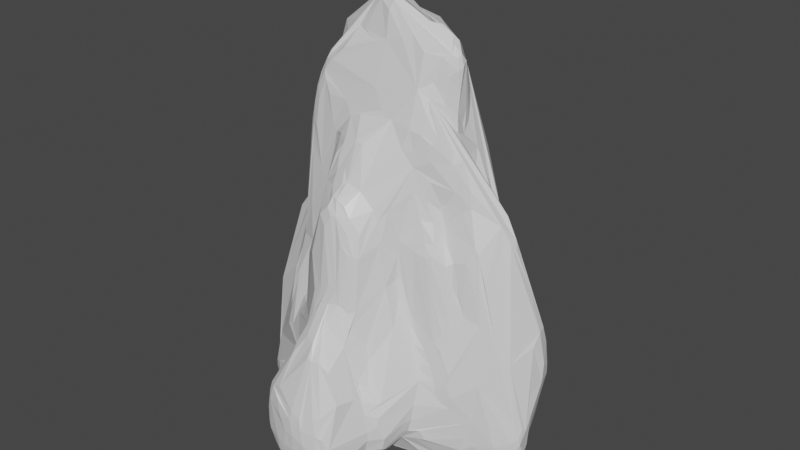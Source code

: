 # Source: Tall_rock_4.blend  (saved by Blender 2.80.75; exported with 4.5.12 LTS)
import bpy
from mathutils import Matrix  # noqa: F401  (used for matrix-valued properties, if any)

bpy.ops.wm.read_factory_settings(use_empty=True)
scene = bpy.context.scene
scene.name = 'Scene'

# ---- collections
col_collection = bpy.data.collections.new('Collection'); scene.collection.children.link(col_collection)

# ---- materials (node trees are filled in below, after node groups)
mat_material = bpy.data.materials.new('Material')
mat_material.alpha_threshold = 0.0
mat_material.use_transparent_shadow = False
mat_material.line_color = (0.0, 0.0, 0.0, 1.0)

# ---- material node trees
mat_material.use_nodes = True; mat_material.node_tree.nodes.clear()
_N = mat_material.node_tree.nodes; _L = mat_material.node_tree.links
n0 = _N.new('ShaderNodeOutputMaterial'); n0.name = 'Material Output'; n0.location = (300, 300)
n1 = _N.new('ShaderNodeBsdfPrincipled'); n1.name = 'Principled BSDF'; n1.location = (10, 300)
n1.distribution = 'GGX'
n1.subsurface_method = 'BURLEY'
n1.inputs[2].default_value = 0.4
n1.inputs[3].default_value = 1.45
n1.inputs[27].default_value = (0.0, 0.0, 0.0, 1.0)
n1.inputs[28].default_value = 1.0
_L.new(n1.outputs[0], n0.inputs[0])
n0.is_active_output = True

# ---- world
world_world = bpy.data.worlds.new('World'); scene.world = world_world
world_world.use_nodes = True; world_world.node_tree.nodes.clear()
_N = world_world.node_tree.nodes; _L = world_world.node_tree.links
n0 = _N.new('ShaderNodeOutputWorld'); n0.name = 'World Output'; n0.location = (300, 300)
n1 = _N.new('ShaderNodeBackground'); n1.name = 'Background'; n1.location = (10, 300)
n1.inputs[0].default_value = (0.05088, 0.05088, 0.05088, 1.0)
_L.new(n1.outputs[0], n0.inputs[0])
n0.is_active_output = True
world_world.color = (0.05088, 0.05088, 0.05088)
world_world.use_sun_shadow = False
world_world.sun_shadow_jitter_overblur = 0.0

# ---- meshes
me_cube = bpy.data.meshes.new('Cube')
me_cube.from_pydata([(-0.3283, -2.42, -0.122), (-0.2477, -2.721, 0.02517), (-0.02998, -2.788, 0.01497), (-0.4591, -2.469, -0.002968), (-0.495, -2.422, 0.181), (0.1794, -2.683, 0.2395), (-0.3975, -2.61, 0.01984), (-0.5155, 2.423, 0.1693), (0.07213, 2.416, 0.6727), (0.4022, 2.019, 0.0284), (-0.06998, 2.793, 0.3429), (0.5076, 1.706, -0.1759), (0.4552, 1.857, 0.4871), (0.6702, 1.492, 0.3156), (-0.4478, 2.321, -0.03904), (0.6234, -0.925, 1.025), (0.2086, 1.085, 1.512), (0.318, 1.908, 0.7307), (0.4704, 1.503, 0.7561), (0.3123, 1.909, -0.1119), (0.4269, 2.052, 0.1924), (0.6316, 1.243, 0.4719), (0.1427, 2.68, 0.3302), (0.2126, 2.129, 0.8198), (-0.07869, 2.361, 0.7327), (0.0661, 1.943, 0.9994), (-0.8762, 1.164, 0.97), (0.02079, 2.708, 0.4953), (-0.2998, 1.958, 0.7397), (0.1353, 1.463, 1.505), (-0.4078, 1.727, 0.7939), (0.2399, 1.588, 1.247), (-0.2823, 1.402, 1.445), (0.08513, 1.779, 1.205), (0.2518, 1.883, 0.8804), (0.00408, 1.219, 1.7), (0.1143, 1.512, 1.477), (-0.9083, 0.4229, 1.976), (-0.8769, 0.9039, 1.019), (0.5579, -0.1608, 2.059), (0.2479, 0.02226, 2.124), (-0.0752, -0.2814, 2.171), (-0.3096, 0.1723, 2.19), (-0.5872, 0.9554, 1.707), (0.1013, 1.628, 1.348), (0.2503, 0.9321, 1.528), (-0.8529, -1.075, -0.2239), (-0.7603, -1.426, 0.06146), (-0.51, -2.266, 0.04796), (0.6782, -1.154, -0.1071), (-0.4669, -2.406, 0.2646), (-0.06967, -2.749, 0.1952), (-0.218, -2.33, 0.4989), (0.3071, -2.66, 0.01132), (-0.5507, -1.682, 0.2124), (-0.5033, -1.859, 0.2043), (-0.2376, -2.282, -0.1603), (-0.9459, 1.782, -0.05806), (0.4695, -1.998, 0.06219), (-0.6161, -1.527, -0.008336), (-0.8746, -1.332, 0.1144), (-0.2308, -2.598, -0.1404), (-0.1437, -1.678, 1.155), (-0.2381, -2.709, -0.04883), (0.3732, -2.113, 0.3142), (-0.2265, -1.605, 1.204), (-0.08235, -1.646, 1.215), (0.1226, -2.39, 0.5227), (-0.3037, -1.867, 0.5479), (-0.2369, -1.768, 0.7863), (-0.5584, -0.727, 1.325), (-0.3074, -0.7059, 1.625), (-0.2342, -1.184, 1.39), (-0.04058, 0.9023, -0.2753), (-0.1298, -1.867, 0.7358), (0.07748, -2.771, 0.1602), (0.6064, -0.7204, 1.196), (0.5329, -1.896, 0.1413), (0.1768, -2.535, -0.1737), (0.4278, -1.99, -0.01718), (0.01336, -2.7, -0.1484), (0.329, -1.955, -0.1133), (-0.697, -0.9947, 0.5662), (-0.527, -1.778, 0.0413), (0.1921, -1.951, 0.5684), (0.0002519, -2.413, 0.5268), (0.06707, -1.818, 0.766), (0.3969, -0.9123, 1.262), (0.3425, -1.262, 0.8517), (0.8417, -0.7544, 0.8703), (0.3693, -1.006, 1.086), (0.4438, -1.308, 0.6315), (0.5181, -0.9968, 0.6675), (0.9541, -1.043, 0.2236), (1.312, -0.58, -0.1714), (0.06892, -1.268, 1.338), (0.5548, -0.03829, 2.069), (-0.1128, -1.325, 1.345), (0.4048, 0.2903, 2.017), (0.4997, 1.868, -0.05192), (-0.2955, 1.045, 1.743), (-1.005, 1.399, 0.7284), (-0.7652, 1.42, 1.032), (0.1311, 2.649, 0.4459), (-0.3237, 2.741, 0.2377), (-0.2521, 1.551, 1.317), (0.7464, -1.068, 0.4443), (-0.9127, 1.583, 0.7473), (-0.41, 2.45, -0.003151), (0.3296, -2.416, 0.3225), (-0.6111, -1.293, 0.5535), (1.085, 0.5235, -0.0007336), (0.5655, -0.2335, 2.017), (0.6395, 1.004, -0.1597), (0.9647, -0.1454, 1.367), (0.5635, -0.2954, 1.909), (0.8706, 0.666, -0.1388), (1.163, 0.8625, 0.1853), (0.919, 0.3794, 0.9802), (0.8556, 0.8437, 0.7806), (0.8209, -0.698, 1.007), (0.9651, -0.7548, 0.7383), (1.469, -0.4884, 0.2619), (0.8702, 0.05462, 1.355), (1.325, 0.03858, 0.8852), (-1.5, 0.194, -0.2327), (1.496, -0.2362, 0.3099), (1.528, -0.5231, 0.05321), (1.412, -0.3062, -0.1301), (1.47, -0.5603, 0.1873), (1.42, 0.3277, 0.2204), (1.054, 0.9455, 0.3339), (1.149, -0.8534, -0.0005627), (1.457, -0.08761, 0.05585), (0.8784, 0.1849, 1.288), (-1.056, 0.6293, 1.662), (1.511, -0.3445, -0.03144), (1.119, -0.2301, 1.21), (1.235, -0.1117, 1.087), (0.9952, -0.5772, 1.111), (0.5238, -0.8358, 1.207), (0.5154, 1.913, 0.243), (-0.04897, -0.4041, 2.031), (-0.1687, 2.765, 0.1413), (0.4618, 1.579, -0.2415), (-0.41, -0.2501, 2.052), (0.2866, -0.1063, 2.136), (-1.552, -0.0722, -0.1867), (1.421, 0.3653, 0.4344), (-0.6195, 1.933, -0.1114), (0.655, 1.499, 0.005892), (0.7532, 1.296, 0.2881), (0.7539, 1.309, 0.07137), (1.096, 0.4735, 0.6603), (0.3877, 0.1199, 2.085), (1.499, -0.1641, 0.1983), (-0.5186, 1.619, 0.9175), (0.5564, -0.3281, 1.765), (-0.165, 1.246, 1.696), (-0.05979, 0.9833, 1.801), (0.2032, 1.009, -0.3206), (-0.1007, 1.374, 1.618), (0.7081, -0.07054, 1.503), (-0.7007, 1.173, 1.361), (-0.1099, 1.992, 0.9629), (-0.03077, 1.759, 1.272), (-0.673, 1.78, -0.1259), (-1.253, 0.4547, 0.8359), (-1.009, -1.046, 0.288), (-1.338, -0.6827, -0.1228), (-1.501, -0.1179, 0.4787), (0.8354, -1.011, 0.5393), (0.4507, -0.395, 1.878), (0.5194, 0.2551, 1.917), (0.864, 0.5508, -0.1174), (0.6877, -0.6328, 1.111), (0.8909, -0.4533, 1.288), (0.7421, -0.501, 1.36), (1.049, 0.7403, -0.07465), (-1.334, -0.6933, 0.0819), (0.221, -2.751, 0.05287), (-0.9748, 1.899, 0.06033), (-0.5931, 2.249, 0.1136), (0.5484, -1.805, -0.004188), (-0.8801, 1.437, 0.9085), (-0.006731, -2.016, 0.6707), (0.7292, -1.273, 0.06063), (0.8922, -0.5195, -0.2091), (-0.7578, 1.285, 1.11), (-1.12, 0.3655, 1.174), (-1.154, 0.3663, 1.038), (-0.4049, -1.49, -0.09886), (0.6549, -1.139, 0.4193), (-1.272, 1.362, 0.1599), (-1.158, 1.534, -0.04052), (-0.5616, -1.643, 0.0466), (-0.7244, 1.9, -0.06947), (-0.7207, 2.042, 0.1196), (-1.498, 1.008, 0.04291), (-1.449, 0.921, 0.3166), (-1.562, 0.1939, 0.5189), (-0.8039, -1.007, 0.5045), (-1.243, -0.8627, -0.1411), (-0.9794, -0.9136, -0.2638), (-0.6426, -1.373, -0.1052), (0.3819, -0.5536, -0.2579), (0.5172, -1.771, 0.2694), (0.8272, -1.108, 0.3103), (-1.175, 0.6873, 0.7651), (1.023, 0.5497, 0.776), (1.51, 0.08908, 0.4537), (1.147, 0.553, 0.5085), (-0.4479, -2.491, 0.2341), (-0.5563, 0.7088, 2.116), (-1.077, 0.06128, 1.192), (-1.413, -0.5944, -0.02328), (-1.597, -0.1399, 0.3251), (0.7632, 0.4001, 1.271), (0.8553, 0.5905, 1.009), (0.7687, 0.8978, 0.7299), (0.072, 2.199, 0.8629), (1.035, -0.9175, -0.04574), (-0.9433, 0.7343, 1.095), (-1.283, 1.322, -0.04807), (-0.6512, -1.524, 0.1966), (0.6867, -1.193, 0.3564), (-1.413, 0.0783, 0.7853), (0.4061, 0.4317, 1.945), (-0.7633, 0.1712, 1.93), (0.3343, 0.9585, 1.091), (0.6901, 1.448, 0.1639), (-0.2596, 0.9281, 1.873), (1.163, 0.6787, 0.1516), (-0.3899, 2.667, 0.1712), (1.073, 0.9938, 0.1471), (-0.595, -0.7519, 1.198), (-0.9907, -0.7111, 0.7182), (-1.657, 0.7437, 0.2209), (0.4942, -0.307, 2.003), (-0.2204, 2.194, 0.7325), (-0.7379, -0.8865, 0.6993), (0.6109, -0.1875, 1.998), (-0.8104, -0.6061, 1.514), (0.478, 1.933, 0.03233), (0.3568, -0.7461, 1.652), (1.078, 0.9176, -0.03577), (-0.9391, -0.6645, 0.8342), (0.6462, -0.2364, 1.63), (0.5359, -0.736, 1.314), (0.1916, -1.793, 0.6439), (-0.3526, 1.684, 1.013), (0.481, 1.062, 0.7593), (0.637, -1.482, 0.1225), (-0.6011, 0.799, 2.041), (-0.6777, -0.4902, 1.869), (-0.8886, -0.2954, 1.527), (0.3425, -0.5298, 1.838), (-1.076, 1.854, 0.1148), (0.7506, 1.181, -0.05034), (-0.4786, -0.7011, 1.517), (-0.7479, -0.579, 1.72), (0.1195, -0.3852, 2.053), (-0.7707, -0.8088, 0.8391), (0.3756, -0.03432, 2.13), (0.04202, 1.196, 1.694), (0.6437, -0.5605, 1.218), (0.6783, 0.1957, 1.517), (1.074, -0.6431, 0.923), (-0.9995, 0.5227, 1.857), (-0.6798, -0.945, 0.6312), (-1.602, 0.1904, -0.1649), (-0.2141, -0.3805, 2.017), (-0.744, -0.5151, 1.785), (-0.6435, -0.4364, 1.915), (-0.6721, -0.5719, 1.81), (-0.6516, 0.7929, 2.02), (0.659, -0.1616, 1.593), (0.5898, -0.6512, 1.588), (0.4841, 0.1862, 2.024), (-1.022, -0.7713, 0.6202), (-0.7988, -0.5123, 1.704), (0.6694, -0.5815, 1.158), (-1.04, -0.1114, 1.188), (0.9912, 0.5982, -0.05323), (1.123, -0.8362, -0.07191), (-0.7502, 1.195, 1.209), (-1.707, 0.1403, 0.03014), (0.5276, -0.6999, 1.617), (0.726, -0.5372, 1.217), (-1.092, 0.199, 1.119), (0.1741, 1.866, 0.985), (0.7632, -0.4515, 1.449), (0.6268, -0.5672, 1.274), (0.5734, 0.214, 1.8), (-0.4763, 0.8197, 2.047), (0.1981, -1.241, 1.252), (-0.01236, -1.048, 1.55), (0.555, -1.235, -0.06413), (1.342, -0.7487, -0.05757), (-0.9161, 0.8285, 1.633), (-0.1217, 0.7913, 2.007), (-0.2538, 0.2767, 2.207), (0.3559, -1.08, 0.8594), (-0.7973, -0.5837, 1.621), (-0.8194, -0.6169, 1.385), (1.164, -0.8037, 0.3714), (-0.6885, -0.8082, 0.9277), (-1.277, 1.36, 0.05564), (-0.6463, -0.6101, 1.771), (-1.046, 1.893, 0.207), (0.3247, 1.039, 0.9889), (-1.122, 0.1354, 1.044), (-0.7606, 0.9479, 1.553), (-0.5306, -0.6847, 1.55), (0.1338, -2.773, -0.01816), (0.2163, 2.578, 0.2732), (0.7105, -0.5018, 1.5), (-0.6968, 0.731, 2.047), (1.454, -0.2874, -0.09376), (0.851, -0.8568, 0.7342), (1.107, 0.9017, 0.333), (0.8257, -0.9485, 0.6266), (-0.9884, 1.859, 0.4008), (-0.2457, 0.3677, 2.195), (-0.5855, -0.649, 1.704), (-1.051, -1.247, -0.008282), (-0.9657, -0.9086, 0.5823), (-0.5057, -0.724, 1.408), (-0.9546, 0.7844, 0.9507), (0.5356, 1.886, 0.03974), (0.9544, 0.9209, -0.1233), (0.8778, -0.9385, -0.1374), (-0.231, -2.676, -0.09346), (-0.4759, -0.4993, 1.944), (1.004, -0.7219, -0.1833), (0.2438, 0.8425, 1.627), (0.8278, -0.4745, 1.327), (1.204, -0.1897, 1.12), (0.4601, -0.7237, 1.643), (-0.6747, 0.1113, 1.977), (0.2937, -1.096, 1.244), (-0.1434, -1.59, 1.255), (-0.3036, -1.07, 1.462), (-1.642, 0.69, 0.05811), (-0.856, -0.5448, 1.516), (0.6261, -0.2114, 1.94), (0.207, -1.704, 0.7355), (1.166, 0.63, 0.3535), (0.9332, 1.112, 0.1496), (0.04458, -2.421, 0.5182), (0.4241, 0.1898, 2.054), (-1.1, 0.6587, 0.9301), (-1.091, 0.4923, 1.623), (-0.7637, -1.391, -0.01658), (1.08, -0.6115, -0.1854), (0.4204, -0.7907, 1.47), (-0.9384, -1.313, 0.03763), (-1.219, -0.9625, -0.06279), (0.6277, -0.03259, 1.978), (0.6245, -0.2026, 1.712), (0.5072, -0.07845, 2.098), (1.401, 0.2394, 0.08562), (-0.4637, 0.7122, 2.117), (-0.6271, 0.7049, 2.098), (-0.1722, 0.3898, 2.183), (-0.8796, 0.5389, 1.988), (-0.8155, -0.06949, 1.746), (0.6675, -1.036, 0.5131), (-0.7514, -0.6489, 1.507), (-0.9174, -0.9082, 0.6228), (-0.8434, -0.8539, 0.7381), (1.201, -0.7781, -0.1167), (-1.072, -1.08, -0.1784), (-0.5934, -0.5469, 1.877), (-0.7175, -0.629, 1.655), (0.2299, 2.393, 0.5142), (0.6083, 0.6416, 1.464), (1.297, 0.2647, -0.01803), (-0.8184, -0.7058, 1.017), (0.2153, 1.309, 1.501), (0.6229, 1.18, 0.5214), (0.5731, 1.389, 0.5924), (0.9975, 0.9824, -0.05895), (1.028, -0.5833, -0.1857), (0.2712, 1.12, 1.278), (0.8419, 1.135, 0.007329), (-0.8868, 1.068, 0.9284), (0.244, 1.071, 1.408), (0.344, -0.3861, 2.014), (0.7775, -0.7792, 0.9864), (1.052, 0.8387, -0.08456), (0.7305, 0.7291, 0.9949), (-0.9737, 1.917, 0.2924), (0.3081, -0.8233, 1.558), (0.5935, -0.6119, 1.64), (-1.619, 0.7703, 0.2933), (-1.67, -0.09254, 0.1046), (-0.9381, -0.7491, 0.7575), (0.4403, -1.026, 0.725), (0.3309, -1.924, 0.3671), (0.5385, 1.855, -0.01839), (1.165, 0.78, 0.08637), (1.159, -0.1602, -0.1686), (1.084, -0.895, 0.04519), (-1.094, 0.8684, 0.6425), (-1.283, -0.8462, -0.1012), (0.3212, 1.134, 0.9305), (-1.135, -0.04257, 1.008), (0.2026, -0.3288, 2.087), (-0.7227, 0.9476, 1.622), (-0.6844, -0.6919, 1.279), (-1.314, -0.7783, 0.03394), (0.4399, 1.105, 0.7636), (0.6368, -0.1783, 1.831), (-0.04518, -0.2148, 2.211), (-1.101, 0.5278, 1.467), (-0.6868, 0.5882, 2.1), (-1.119, 0.4199, 1.165), (-1.11, 0.4626, 1.528), (0.6924, -0.9373, 0.8855), (-0.2577, -2.651, 0.2462), (-1.043, 0.8138, 0.7581), (0.9437, 0.5827, 0.8761), (1.024, 0.483, -0.0573), (0.9404, 0.2594, 1.128), (0.8681, -0.4235, 1.378), (0.7068, -1.04, -0.1547), (0.7633, 1.122, 0.4504), (1.232, 0.252, -0.06915), (0.9356, -1.031, 0.4237), (0.6156, 0.1004, -0.2574), (-0.4509, 1.891, 0.4944), (1.135, 0.3958, 0.742), (1.08, 0.6258, 0.01977), (0.9803, 0.8031, 0.7121), (0.6079, -0.5938, 1.252), (1.459, 0.05804, 0.634), (0.9524, 1.073, 0.07523), (1.13, 0.8612, 0.3438), (1.137, 0.8986, 0.2306), (0.6883, -0.4503, 1.571), (0.7128, 0.7818, 0.9148), (1.066, 0.4664, 0.7572), (-0.657, 2.142, 0.1261), (0.7842, 0.6103, 1.134), (0.747, -0.000311, 1.45), (1.116, 0.5181, 0.5828), (1.166, 0.5873, 0.2467), (0.5842, 0.6894, 1.451), (-0.6316, 0.1704, 2.026), (1.019, -0.6866, 0.9027), (-0.15, -1.797, 0.8138), (1.123, -0.6954, 0.7063), (0.8282, 0.3125, 1.229), (0.8663, 0.4675, -0.129), (1.387, -0.6157, -0.1407), (1.137, -0.8523, 0.1535), (0.8814, 0.8346, -0.1539), (0.6731, 0.2197, -0.2342), (0.5895, -0.8787, 1.093), (0.6686, -0.8855, 1.042), (0.694, -0.2057, 1.58), (0.5965, 0.1696, 1.756), (0.8271, -0.4938, 1.259), (1.458, -0.09649, 0.5691), (0.5237, -0.6283, 1.698), (0.6713, -0.5341, 1.288), (0.2638, 2.145, 0.7591), (1.112, 0.7495, -0.0136), (1.129, 0.9008, 0.04254), (0.7306, 1.032, 0.6033), (0.4956, 0.722, -0.2361), (1.399, 0.3023, 0.6253), (0.4829, -1.028, 0.6537), (0.3447, -2.499, -0.05761), (1.533, -0.3933, 0.1203), (0.5861, -1.081, 0.5289), (0.5691, -1.024, 0.5812), (0.8648, -0.6453, -0.2028), (-0.6211, -1.516, 0.2741), (-1.059, -1.242, 0.04315), (0.6506, -1.064, 0.4799), (0.7876, -1.1, 0.3671), (-0.344, -2.548, -0.09062), (0.6776, -1.303, 0.222), (-0.9493, -1.277, -0.04007), (0.1663, -2.641, -0.1416), (-0.2321, -2.214, 0.541), (0.3643, -1.033, 0.8741), (0.5544, -1.737, -0.01366), (0.6706, -1.276, 7.053e-05), (0.7747, -1.228, 0.005964), (-0.07158, -1.523, 1.299), (0.06259, -2.613, -0.1878), (-0.5829, -1.636, 0.1405), (0.0349, -1.792, 0.8394), (-0.6535, -0.9392, 0.7045), (0.3306, -2.625, 0.08358), (-1.151, -1.139, -0.02502), (0.01268, -1.365, -0.1279), (1.113, -0.05808, 1.243), (-0.6529, -1.315, 0.4523), (0.04198, -0.9352, -0.2505), (-0.5257, -1.335, 0.8877), (1.417, -0.6894, -0.0432), (0.9284, -1.055, 0.3562), (-0.9267, -1.118, -0.2064), (-0.7412, -1.244, -0.142), (-1.179, -1.025, -0.1165), (-1.104, -0.8183, 0.345), (-0.8259, -1.103, 0.4096), (-0.9691, -1.175, -0.173), (-0.9174, -1.11, 0.3102), (-0.733, -1.097, 0.4985), (-1.188, -0.3158, 0.5727), (-1.138, 1.783, 0.1951), (-1.63, -0.1676, -0.01322), (-0.8345, 1.414, 0.9798), (-1.159, 1.731, 0.1066), (-1.715, 0.1556, 0.06464), (-1.554, 0.8893, 0.1736), (-1.663, 0.7124, 0.1372), (0.5462, -1.336, -0.01557), (-1.678, -0.0003067, -0.01976), (0.09964, 2.629, 0.04377), (-0.7304, 1.948, -0.023), (0.05997, 2.559, -0.02374), (0.3018, 1.33, -0.325), (-0.8033, 1.17, 1.1), (-1.62, 0.8088, 0.1647), (-1.186, 1.383, 0.3061), (-1.197, 1.573, 0.07139), (-1.162, 1.645, 0.3333), (0.2837, 1.017, 1.254), (1.005, -0.7867, -0.1679), (1.5, -0.5455, -0.04176), (-1.169, 0.457, 0.9926), (-1.154, 0.5523, 0.9664), (-1.138, 0.5197, 1.049), (-0.9926, 0.7343, 1.679), (-1.035, 0.6184, 1.738), (-1.097, 0.03251, 1.066), (-1.083, -0.2644, 0.8796), (-0.6858, 1.349, 1.144), (-1.148, -0.1612, 0.9062), (-1.121, 0.4435, 1.392), (-1.108, 0.2297, 1.074), (0.5352, 0.825, -0.2292), (-1.221, 1.419, -0.05451), (-0.4003, 2.549, 0.4862), (-0.4786, 2.393, 0.04572), (-0.2812, 2.568, -0.02499), (0.3831, 1.677, -0.2412), (-0.4746, 1.546, 1.028), (-0.4881, 2.51, 0.3166), (-0.6294, 1.391, 1.155), (0.2009, 1.646, 1.246), (-0.9172, 0.8969, 0.8832), (-0.006541, 2.212, 0.852), (-0.9574, 1.933, 0.1245), (-1.066, 1.794, 0.3924), (-1.139, 1.741, 0.3027), (0.3827, 1.223, 0.8038), (0.06597, 2.409, -0.07458), (0.06644, 2.627, 0.5515), (-0.1921, 2.728, 0.5274), (-0.656, 2.136, 0.06795), (0.04572, 2.716, 0.09929), (-0.5899, 2.194, 0.1877), (-1.322, -0.7824, -0.09151), (-1.606, -0.1024, -0.1098), (0.7298, 1.29, 0.01885), (0.3507, 1.796, 0.71), (0.675, 1.607, 0.2024), (0.3537, 1.293, -0.32), (0.1506, 1.129, 1.603), (-0.05642, 2.782, 0.1858), (0.6964, 1.404, 0.02672), (0.2885, 1.144, -0.3313), (0.3589, 0.526, -0.2564), (-0.8252, 1.288, 1.015), (-1.101, 1.685, -0.0217), (0.2719, 1.777, 0.9269), (0.4239, 1.151, 0.754), (0.3958, 1.108, 0.8327), (0.373, 0.9802, 0.9805), (0.5324, 1.036, -0.2142), (0.221, 1.943, 0.8951), (0.3414, 0.808, 1.547), (0.03465, 0.9427, 1.764), (-0.1191, 1.64, 1.347), (0.3582, 1.536, -0.2793), (0.1759, 0.618, -0.2738), (0.4132, 1.534, 0.8602), (-0.1267, 1.563, 1.427), (0.3328, 1.792, -0.1911), (-1.103, 1.79, 0.04795), (0.1791, 1.89, 0.9579), (-0.1774, 1.99, 0.9092), (0.08841, 0.8865, 1.758), (-0.09566, 1.842, 1.187), (-0.2717, 2.779, 0.3637), (0.3945, 1.921, -0.06372), (-0.8678, 1.672, -0.1304), (-0.9176, 1.73, -0.0954), (-1.533, 0.07302, 0.5587), (-1.7, 0.01224, 0.07288), (-1.35, -0.7051, -0.00836), (-1.683, 0.5706, 0.2658), (-1.684, 0.6562, 0.1696), (-1.402, 1.073, -0.05523), (-1.653, 0.6874, 0.3099), (-1.579, 0.857, 0.1337), (-1.53, 0.267, -0.2096), (-1.342, -0.01033, 0.8514), (-1.684, 0.002091, 0.2524), (-1.671, 0.09217, 0.3226), (-1.655, 0.5504, 0.3537), (-1.547, 0.3893, 0.4876), (-1.609, 0.3551, 0.4089), (-1.08, -0.1011, 1.049), (-1.707, 0.03731, 0.1486), (-0.9949, -0.1262, 1.395), (-1.163, -0.08766, 0.953), (-1.228, 0.5943, 0.794), (-0.9323, 0.6674, 1.867), (-0.1768, 0.5881, 2.114), (0.2105, 0.5929, 2.022), (-0.1921, -0.1378, 2.23), (-0.02769, -0.135, 2.228), (0.4672, -0.2611, 2.052), (-0.1716, 1.315, 1.652), (-0.2508, 0.7567, 2.061), (-0.5262, 0.7773, 2.085), (0.5469, -0.2902, 1.98), (0.08057, 0.5887, 2.085), (0.6221, -0.07126, 1.66), (-0.2914, 2.736, 0.1695), (0.4481, -0.5008, 1.804), (0.1345, 0.6191, 2.05), (0.6262, 0.0005384, 1.733), (0.6338, -0.05468, 1.603), (1.481, 0.2697, 0.3557), (0.616, 0.097, 1.661), (-0.2375, -1.289, 1.323), (-0.2433, -1.109, 1.467), (-0.2191, -1.046, 1.528), (-0.328, -0.3064, 2.044), (0.6159, -0.12, 2.018), (-0.6858, -0.3877, 1.901), (0.2539, 1.285, 1.434), (0.4184, -0.7706, 1.541), (0.5561, -0.6837, 1.404), (0.01021, -1.525, 1.271), (0.5631, -0.689, 1.51), (0.02827, -0.6732, 1.698), (-0.06926, -0.6102, 1.798), (0.1558, -0.722, 1.675), (0.5015, -0.5618, 1.749), (0.7792, -0.3862, 1.512), (1.213, -0.05569, 1.124), (0.603, -0.3767, 1.685), (1.002, 0.7588, -0.1087), (1.376, 0.3936, 0.5225), (1.452, 0.2799, 0.5404), (1.157, 0.5794, 0.1492), (0.7205, 0.6622, 1.217), (1.03, -0.5841, 1.075), (0.8865, 0.2313, 1.235), (1.436, -0.6226, -0.1002), (1.373, -0.5062, 0.5052), (1.472, -0.628, 0.06516), (0.4349, -0.9942, 0.7832), (0.682, -0.9069, 0.9922), (0.7345, -0.4982, -0.2511), (0.3972, -0.9985, 0.8655), (0.6247, 1.758, 0.05876), (1.241, 0.4586, 0.07993), (1.179, 0.574, 0.3528), (1.019, 0.9251, -0.09281), (1.15, 0.8529, 0.04958), (1.108, 0.8258, -0.03175), (0.6255, 0.72, -0.2099), (1.087, 0.5732, 0.02821), (1.007, 0.5383, -0.05183), (1.13, 0.9317, 0.1466), (1.444, 0.1922, 0.6397), (1.489, 0.2441, 0.4204), (1.513, 0.05201, 0.3487), (1.522, -0.4608, 0.1383), (1.53, -0.4474, 0.01421), (1.473, -0.6284, -0.002237), (1.113, -0.5963, 0.9372), (1.287, -0.6082, 0.5404), (1.519, -0.5358, 0.08984), (1.339, -0.7602, 0.03155), (1.505, -0.26, 0.005965), (1.479, -0.4198, -0.09564), (0.782, -0.9322, 0.7145), (0.9443, -0.6654, 1.028), (1.075, -0.8081, -0.1363), (0.879, -1.092, 0.2525), (0.9722, -1.036, 0.2913), (0.8962, -0.737, 0.8172), (0.5129, -0.9457, 1.045), (0.8725, -0.7119, 0.9393), (0.756, -1.007, 0.5798), (0.2781, -1.255, 1.086), (0.3583, -1.023, 1.001), (-0.2627, -2.518, -0.146), (0.4421, -0.8219, 1.351), (-0.3669, -1.824, 0.4033), (-0.08647, -1.037, 1.56), (-0.3213, -1.639, 0.9722), (-0.1431, -1.193, 1.417), (0.1615, -1.644, 1.034), (-0.7006, -0.8663, 0.8052), (0.3935, -1.058, 0.7695), (-1.137, -1.159, 0.01953), (-0.1876, -0.7166, 1.657), (-0.1087, -2.712, -0.1216), (-0.4381, -1.796, 0.2996), (-0.6835, -1.424, -0.04187), (-0.6465, -0.9847, 0.632), (-0.2246, -1.408, -0.1203), (-0.6696, -1.171, 0.5237), (-0.4212, -2.587, 0.05376), (-0.05588, -2.718, 0.2382), (-0.5231, -2.161, 0.1324), (-0.08663, -1.509, -0.1149), (0.2792, -2.43, -0.1425), (0.6665, -1.334, 0.1275), (-0.01462, -2.791, 0.1045), (0.116, -1.04, -0.2252), (0.6341, -1.357, 0.05197), (0.6192, -1.468, 0.06117), (0.5312, -1.857, 0.1972), (0.5776, -1.806, 0.06784), (0.148, -1.772, 0.7278), (-0.2741, -2.574, 0.3135), (-0.214, -2.709, 0.1749), (-0.08666, -1.827, 0.795), (0.09712, -2.79, 0.08146), (-0.03293, -1.857, 0.7581), (-0.4496, -1.562, 0.4719), (-0.5131, -1.446, 0.531), (0.2418, -1.224, 1.203), (0.1977, -1.597, 1.025), (-0.5245, -1.754, 0.2167), (0.2088, -2.734, -0.03304), (0.03758, -1.69, 1.1), (-0.5168, -0.7857, 1.312), (0.1733, -1.508, 1.146), (-0.3817, -0.657, 1.693), (0.07797, -1.544, 1.221), (-0.4135, -0.7758, 1.508), (-0.6344, -0.9341, 0.8047), (0.08028, -1.631, 1.155), (-0.3796, -1.148, 1.31), (-0.06962, -1.288, 1.362), (-0.3517, -0.8492, 1.542), (0.5206, -1.648, -0.04526), (-0.1314, -1.498, 1.304), (-0.03892, -1.623, 1.227), (0.2906, -1.638, 0.5476), (0.4466, -1.33, -0.05757), (0.2288, -2.719, 0.1554), (0.389, -1.807, 0.3475), (-0.5087, -1.889, 0.009459), (-0.4421, -2.554, 0.1377), (0.2828, -2.677, 0.1404), (0.2717, -2.681, -0.02795), (0.3327, -1.673, 0.4682), (0.1137, -1.68, 1.044), (-0.053, -1.8, 0.8584), (-0.002256, -2.277, 0.5969), (-0.2198, -1.859, 0.6629), (-0.0969, -2.637, -0.1717), (-0.963, -1.302, 0.06704), (-0.7132, -1.451, 0.02927), (-0.6433, -1.538, 0.0868), (-0.3808, -2.532, 0.2837), (-0.441, -2.429, -0.0402), (-0.401, -2.581, 0.2026), (-0.6098, -1.578, 0.2243), (0.2146, -2.365, 0.4792), (-0.05294, -2.604, -0.19), (-0.5295, -1.793, 0.123), (0.4538, -0.7838, -0.222), (0.4444, -2.004, 0.2221), (-0.4574, -1.911, -0.04827), (0.2407, -2.642, -0.09258), (-0.5392, -1.603, -0.004086), (-1.002, -1.05, -0.2184), (-0.845, -1.34, 0.03981), (-0.7911, -1.33, -0.07252), (-0.8385, -1.301, -0.09338), (-1.007, -1.232, -0.08664), (-1.029, -1.185, -0.1364), (-1.109, -1.175, -0.0613), (-0.985, -0.9842, 0.4114), (-1.624, 0.08674, -0.1397), (-0.9, 0.7799, 1.266), (-0.5292, 1.094, 1.617), (-0.9176, 0.6099, 1.928), (-0.4239, 0.5876, 2.14), (0.2895, 0.9532, 1.407), (-0.2567, 0.5144, 2.161), (-0.4246, 0.6785, 2.118), (-0.2175, 0.1951, 2.21), (-0.2867, -0.1176, 2.199), (-0.2011, -0.1888, 2.205), (-0.1561, -0.09412, 2.242), (0.6451, -0.1334, 1.954), (-0.469, 0.9603, 1.742), (-0.05231, 1.289, 1.677), (-0.8527, 0.8771, 1.578), (-1.055, 0.6199, 1.137), (-0.9333, 0.463, 1.949), (-1.043, 0.5389, 1.77), (-1.03, 0.4467, 1.787), (-0.7985, 0.9424, 1.456), (-0.8951, 0.807, 1.101), (-0.04347, 1.591, 1.424), (0.07861, 1.5, 1.507), (0.0136, 1.384, 1.614), (-0.1182, 1.771, 1.251), (-0.03186, 1.978, 0.987), (-0.1783, 1.749, 1.238), (0.302, 1.66, -0.2497), (0.6435, 1.265, -0.07726), (-0.4367, 1.635, 0.9598), (0.08885, 1.214, 1.644), (-0.8886, 0.949, 0.9231), (0.03418, 1.71, 1.295), (-0.6599, 2.002, 0.2392), (0.1855, 2.557, 0.07318), (-0.206, 2.273, 0.7113), (0.5584, 1.258, 0.597), (0.5377, 1.545, 0.6476), (-0.08297, 2.722, 0.5324), (0.02481, 1.769, -0.1276), (0.02058, 2.239, -0.09433), (-0.4185, 2.577, 0.09588), (-0.3376, 2.623, 0.05273), (0.02387, 2.772, 0.2555), (0.06585, 2.73, 0.4019), (0.5889, 1.808, 0.01795), (-0.2618, 2.657, 0.5494), (-0.03341, 2.77, 0.4063), (-0.1182, 2.54, -0.06394), (-0.4117, 2.621, 0.424), (-0.3733, 2.15, 0.576), (0.5928, 1.482, 0.5524), (0.5651, 1.869, 0.2014), (0.664, 1.64, 0.2657), (0.5518, 1.651, -0.1564), (-0.06074, 2.741, 0.08503), (0.4968, 1.783, -0.1376), (-0.01756, 2.653, 0.5788), (0.3913, 2.178, 0.3376), (-0.01606, 2.311, 0.7832), (-0.1456, 2.7, 0.0279), (-0.0504, 2.614, -0.02631), (0.4208, 2.037, 0.1037), (-0.01568, 2.411, 0.7094), (0.09717, 2.304, 0.7701), (-0.4994, 2.5, 0.2329), (-0.2212, 2.788, 0.2527), (-0.3678, 2.703, 0.3972), (-0.3491, 2.678, 0.4756), (0.136, 2.699, 0.2257), (0.07215, 2.726, 0.1424), (-0.2513, 2.772, 0.4394), (-0.1423, 2.767, 0.4783), (-0.3756, 2.705, 0.264), (-0.6509, 2.07, 0.1857), (-0.3416, -2.604, -0.06103), (0.0446, -2.735, 0.2194), (-0.1093, -2.209, 0.6001), (0.4148, -1.964, 0.2838), (0.3737, -1.986, -0.07689), (0.4705, -2.002, 0.1174), (-0.5213, -2.297, 0.0983), (-0.07901, -2.764, -0.06136), (-0.122, -2.763, 0.1037), (-0.144, -2.765, 0.01764), (-0.3292, 2.089, 0.6426), (-0.3997, -2.442, -0.07779), (0.2377, -2.63, 0.2528), (0.1179, -2.727, -0.1038), (0.04013, -2.766, -0.06334), (-0.1573, 2.802, 0.3405), (-0.267, 2.701, 0.08532), (-1.154, 1.65, 0.01515), (0.6679, -0.8096, 1.096)], [], [(434, 119, 441, 218), (581, 194, 894, 596), (63, 1, 6), (332, 877, 483, 61, 777, 720), (712, 719, 71, 646), (193, 612, 529, 237, 611, 395, 520, 530), (134, 123, 445, 162, 276, 247, 461, 114, 500), (504, 298, 669), (630, 112, 39, 360, 263, 146, 629, 414), (281, 265, 435, 248, 76, 175), (858, 99, 847, 856, 11), (786, 709, 0, 56, 191, 724, 729, 499, 493), (630, 414, 41, 261, 408, 388), (780, 224, 60, 794, 47, 779, 59), (573, 855, 13, 230), (687, 664, 686, 436, 210), (243, 329, 400, 99, 602), (536, 417, 817, 538, 537, 624, 167), (66, 62, 451, 774, 741, 495), (257, 596, 518, 515, 309), (553, 32, 594, 590, 105, 828, 598, 28, 431, 30, 250, 831), (525, 196, 604, 57, 581, 596, 181), (35, 29, 36, 824, 825), (806, 387, 16, 575, 335, 45), (544, 542, 623, 614, 216, 179, 514, 170), (830, 577, 571), (571, 577, 152), (343, 521, 529, 612, 198, 610), (467, 34, 17, 572, 12), (583, 251, 380), (184, 517, 102, 107), (16, 650, 379, 575), (157, 247, 359), (706, 704, 92), (315, 871, 22), (400, 847, 99), (241, 345, 813, 648), (789, 64, 109, 497, 882), (556, 44, 31), (556, 290, 597, 25, 33, 44), (600, 164, 598, 828, 826), (704, 90, 675, 672, 92), (348, 469, 245, 679, 382, 258, 385, 571, 152, 437), (807, 626, 805), (207, 701, 93, 702, 505), (21, 13, 855, 839, 853, 381), (253, 43, 409, 312, 816, 299, 275), (617, 616, 605, 200, 619, 618, 611, 608), (63, 332, 720, 884), (789, 882, 77, 736), (81, 78, 493, 499, 765), (164, 600, 165, 827), (133, 155, 696), (613, 270, 343, 610, 198, 223, 548), (733, 502, 788, 205, 674, 478, 187, 383, 354, 94, 455, 371, 700, 334, 534, 331, 426, 49, 522, 297, 765, 499, 729, 724, 191, 46, 507, 506, 793, 203), (892, 10, 845, 576, 143, 868), (474, 79, 58), (881, 730, 78, 81), (886, 1, 63, 884, 2), (182, 568, 554, 867, 7), (203, 793, 506, 511, 372, 147, 125), (296, 657, 655, 719, 712), (354, 383, 402, 94), (436, 686, 660, 138, 124), (3, 726, 769, 4, 883), (311, 226, 614, 407, 620, 541), (776, 68, 50, 487, 74), (114, 661, 461, 247, 157, 638, 658, 394, 316, 440, 659, 137, 337, 138, 660, 500), (200, 226, 311, 167, 624, 395, 611, 618, 619), (426, 331, 49), (894, 518, 596), (37, 818, 268, 820, 819, 352, 282, 214, 541, 620, 509, 279, 236, 246, 344, 303, 280, 366, 255, 622), (835, 197, 392, 322, 156), (669, 535, 127, 691, 504), (264, 832, 35), (856, 830, 113, 586, 144, 11), (874, 873, 565, 840), (840, 565, 24, 865, 859), (823, 824, 36), (387, 806, 533), (487, 52, 781, 739, 85, 775, 879, 743, 74), (757, 715, 747, 752, 754), (404, 557, 833, 386, 38, 285, 188, 528, 580, 26, 517, 184, 101, 532, 193, 530), (786, 493, 80, 720, 777), (609, 521, 343, 286, 519), (829, 841, 19, 595, 552), (781, 52, 487, 50, 212), (6, 783, 769, 726), (875, 104, 637, 893, 844, 843, 233), (300, 632, 635, 639), (846, 845, 10, 849), (270, 801, 286, 343), (190, 189, 417, 536), (102, 543, 555), (164, 558, 861, 865, 24), (308, 274, 260, 374), (83, 787, 494, 195), (206, 767, 399, 880), (531, 894, 194), (580, 528, 188, 543, 102, 517, 26), (449, 37, 622, 339, 228), (693, 670, 122, 475, 464, 210, 436, 124, 138, 337, 137, 692), (630, 388, 256, 238, 634, 112), (365, 818, 37, 416, 363, 317, 804), (755, 760, 342, 646, 71, 259), (116, 662, 178, 283, 174), (133, 696, 136, 697, 318, 361, 130, 642), (890, 80, 493, 78, 486), (864, 9, 836, 871, 315, 860, 20, 141, 243), (443, 568, 182), (41, 414, 628, 811), (564, 8, 375, 103), (753, 324, 313), (649, 272, 254, 273), (710, 140, 76, 248, 652, 355, 746, 707, 340, 87, 90), (66, 341, 65, 62), (311, 541, 289, 546, 190, 536, 167), (455, 128, 318, 697, 669), (146, 263, 40), (428, 377, 361, 318, 128), (319, 698, 321, 171, 429, 452, 121, 703, 89), (663, 472, 664, 687, 642, 148), (889, 5, 766, 770, 109, 785, 67), (409, 555, 543, 188, 285, 163, 821, 312), (532, 561, 515, 518, 307, 193), (544, 170, 514), (185, 84, 249, 346, 738, 86), (210, 464, 475, 126, 688), (131, 320, 439), (441, 119, 219), (868, 143, 637, 104, 601), (287, 277, 394, 465, 338), (868, 601, 873, 892), (4, 769, 783, 781, 212, 50), (482, 192, 225), (895, 140, 710, 90, 704, 459), (78, 730, 474, 791, 486), (885, 886, 2, 732), (721, 748, 55), (221, 284, 132), (398, 473, 477, 92, 672), (403, 186, 491, 221), (297, 522, 765), (284, 700, 371, 298, 132), (668, 424, 453, 118, 217, 266, 123, 134, 500, 660, 686, 664, 472), (497, 109, 770), (18, 562, 583, 380, 838, 21, 381, 853, 839), (392, 309, 560, 322), (370, 201, 269, 240, 262), (520, 395, 199), (197, 525, 181, 559), (306, 235, 378, 262, 240, 269, 496, 716), (151, 13, 21), (211, 678, 347, 117, 438, 209, 446), (11, 144, 552, 595, 858), (151, 21, 380, 427, 470, 234), (339, 622, 255, 366, 280, 272, 649), (172, 638, 157), (42, 812, 629, 809), (273, 254, 274, 373, 333, 145, 647, 811, 628, 810), (723, 269, 82), (331, 534, 700), (199, 395, 624, 537, 351, 208, 421, 328, 557, 404, 530, 520), (592, 160, 578, 471, 682), (653, 754, 752, 295, 95), (153, 442, 432), (253, 633, 294), (482, 225, 484, 701, 207), (534, 334, 700), (531, 223, 307, 518, 894), (757, 754, 653, 492, 763), (587, 23, 866, 220, 25, 597), (699, 139, 176, 463, 288, 281, 120), (49, 331, 700, 284, 221, 491, 490, 186, 734, 522), (232, 401, 680, 117, 347, 447, 665), (459, 460, 895), (772, 767, 206, 91), (791, 474, 53, 771), (685, 234, 131, 439, 320, 438, 117), (14, 108, 551, 149), (50, 68, 711, 721, 55, 787, 4), (564, 103, 846, 27), (280, 303, 260, 274, 254, 272), (474, 730, 881, 79), (58, 737, 77, 882), (256, 172, 157, 115, 345, 634, 238), (554, 568, 431, 28, 887, 852, 549, 851), (558, 164, 827, 25, 220, 861), (665, 148, 642, 130, 677), (735, 489, 761, 734), (336, 177, 466, 265), (183, 489, 735, 252, 737), (830, 571, 385, 258), (481, 192, 106), (736, 225, 192, 473, 398, 717, 302, 88, 91, 206, 880, 399, 767, 772, 764, 249, 84, 785, 109, 64, 789), (570, 169, 215, 516, 523), (655, 657, 393, 244, 256, 388, 408, 261, 41, 142, 333, 373, 656, 71, 719), (884, 891, 314, 742, 732, 2), (756, 716, 496), (353, 722, 779), (847, 854, 855, 573, 676), (569, 607, 169), (890, 749, 314, 891), (202, 357, 405), (419, 698, 319, 673), (324, 308, 374, 368, 410, 304, 378, 235, 70, 327, 259, 71, 753, 313), (253, 275, 317, 363, 213, 633), (66, 763, 492, 762, 341), (177, 291, 659, 316, 394, 277, 287, 654), (549, 239, 598, 164, 24, 837, 848, 870), (874, 840, 27, 846, 849), (451, 69, 776, 74, 741, 774), (869, 870, 873, 601), (81, 489, 183, 79, 881), (44, 33, 25, 827, 165, 834, 36), (797, 325, 799, 798), (640, 636, 641), (239, 549, 852, 887), (107, 560, 561, 532, 101, 184), (703, 705, 89), (461, 661, 114), (39, 112, 241, 648), (127, 694, 671, 691), (813, 358, 648), (799, 325, 480, 718, 498), (651, 338, 244), (119, 434, 320, 131, 234, 470, 427, 380, 251, 585, 229, 588, 45, 335, 599, 589, 159, 627, 227, 376, 448, 666, 391, 444, 218, 441, 219), (223, 531, 194, 548), (271, 142, 41, 811, 647), (338, 465, 658, 638, 172, 256, 244), (393, 95, 295, 746, 355), (465, 394, 658), (846, 22, 871, 872, 845), (602, 99, 858, 595, 19), (872, 567, 857, 576, 845), (450, 699, 120, 89, 705, 703, 121, 452), (607, 215, 169), (324, 753, 71, 656, 373, 274, 308), (467, 375, 8, 866, 23), (447, 347, 678), (127, 535, 690), (756, 496, 723, 725, 501, 110, 503, 751), (826, 590, 594, 161, 631, 158, 815, 825, 824, 823, 36, 834, 165, 600), (627, 159, 300, 639), (795, 794, 356, 485, 796), (869, 875, 233, 867, 554), (122, 689, 475), (507, 46, 191, 792, 204, 795, 796, 511, 506), (73, 841, 829, 591, 527), (171, 321, 706), (390, 662, 116, 174, 283, 684, 423, 454, 428, 128, 455, 94, 402, 383, 187, 478, 674, 458, 430, 579, 457, 547, 471, 578, 574, 527, 591, 829, 552, 144, 586, 113, 330, 679), (740, 420, 783, 6, 1, 886, 885), (97, 644, 762), (503, 110, 745, 744, 69, 713), (817, 351, 537, 538), (34, 467, 23, 587, 597, 290, 582), (799, 498, 508), (787, 83, 48, 728, 883, 4), (393, 651, 244), (97, 762, 492, 653, 95, 759, 714), (291, 425, 659), (309, 392, 197, 559), (485, 356, 778), (739, 727, 878, 349, 85), (801, 570, 523, 286), (758, 342, 760, 755, 327, 70, 235, 306, 716, 756, 751, 503, 713, 65), (158, 100, 159, 815), (111, 683, 665), (798, 511, 796, 485, 797), (270, 613, 125, 147, 801), (665, 447, 678, 663, 148), (665, 683, 433, 232), (675, 488, 717, 398, 672), (357, 202, 508, 498), (723, 496, 269), (120, 281, 175, 389), (353, 779, 47, 794, 795), (444, 391, 666), (836, 524, 567, 872, 871), (891, 884, 720, 80, 890), (305, 456, 403, 221, 132, 298, 695), (677, 130, 361, 377, 111, 665), (804, 625, 540, 819, 268, 818, 365), (450, 267, 667, 139, 699), (425, 291, 177, 336, 463, 176), (104, 875, 869, 601), (681, 390, 679, 245), (628, 414, 629, 812), (888, 782, 790, 768, 792, 191, 56, 0, 709, 61, 483), (229, 533, 806, 45, 588), (346, 747, 715, 738), (734, 731, 735), (669, 697, 136, 690, 535), (54, 784, 224, 780, 494), (828, 105, 590, 826), (521, 609, 237, 529), (362, 632, 633, 213), (82, 269, 201), (778, 60, 224, 479, 718, 480), (798, 372, 511), (180, 53, 497, 770, 766), (229, 585, 310), (515, 561, 560, 309), (251, 412, 584), (252, 735, 731, 484, 737), (393, 657, 296, 712, 759, 95), (87, 340, 90), (301, 809, 629, 146, 40, 263, 360, 96, 278, 154, 350, 635, 632, 362, 808, 213, 805, 626, 807, 364, 323), (42, 809, 301, 416, 37, 449, 228, 339, 649, 273, 810, 628, 812), (371, 455, 669, 298), (158, 631, 803, 100), (201, 370, 369, 326, 800, 512), (432, 118, 453, 424, 668, 472, 663, 211, 446, 153), (476, 481, 367), (490, 491, 186), (342, 758, 72, 645, 646), (141, 854, 847, 400, 329, 243), (477, 367, 481, 106, 482, 207, 505, 429, 171, 706, 92), (562, 406, 310, 585, 251, 584, 412, 583), (69, 744, 711, 68), (737, 484, 225, 736, 77), (676, 150, 577, 830, 856, 847), (69, 68, 776), (79, 183, 737, 58), (30, 831, 250), (604, 196, 166, 603), (67, 185, 86, 743, 879, 775, 85, 349), (684, 683, 111, 377, 428, 454, 423), (742, 180, 766, 75), (565, 873, 870, 848), (196, 149, 166), (22, 846, 103), (821, 802, 822, 222, 817, 539, 299, 816), (893, 637, 143, 862), (151, 234, 685, 469, 348, 437, 152), (243, 602, 19, 526, 524, 836, 9), (243, 9, 864), (821, 816, 312), (195, 494, 780, 59), (302, 717, 488, 708, 90, 340, 707, 747, 346, 249, 764, 88), (550, 525, 197, 566, 182, 7, 867, 233, 843, 108, 14), (857, 567, 524, 526, 863, 862), (861, 220, 866, 8, 865), (681, 468, 178, 662, 390), (19, 842, 563, 850, 863, 526), (739, 781, 783, 420, 740, 51, 727), (698, 419, 673, 15, 704, 706, 321), (181, 257, 309, 559), (215, 607, 569, 405, 357, 498, 718, 411, 179, 216, 615, 621, 606, 396, 516), (159, 35, 825, 815), (467, 12, 572, 17, 34, 582, 290, 556, 31, 29, 379, 650, 593, 18, 839, 855, 854, 141, 20, 860, 315, 22, 103, 375), (149, 196, 525, 550, 14), (181, 596, 257), (844, 551, 108, 843), (494, 787, 55, 748, 54), (159, 589, 264, 35), (870, 851, 549), (10, 892, 873, 874, 849), (3, 6, 726), (63, 6, 877, 332), (771, 53, 180, 749), (226, 200, 605, 616, 615, 216, 614), (173, 422, 118, 432, 442, 153, 446, 209, 438, 320, 434, 218, 444, 666, 448, 376, 227, 98, 278, 96, 648, 358), (75, 732, 742), (300, 159, 100, 231, 294, 633, 632), (28, 598, 239, 887), (563, 842, 19, 841, 73, 527, 574, 578, 160, 592, 682, 471, 547, 457, 579, 430, 458, 674, 205, 788, 502, 733, 203, 125, 603, 166, 149, 551, 850), (286, 523, 516, 396, 606, 621, 519), (322, 560, 107, 102, 555, 409, 43, 814, 231, 100, 803, 631, 161, 594, 32, 553, 831, 30, 431, 876, 835, 156), (380, 21, 838), (38, 386, 833), (533, 229, 310, 406, 384), (162, 266, 217, 118, 422, 173, 293, 462, 643, 641, 636, 359, 247, 276), (647, 145, 333, 142, 271), (98, 227, 627, 639, 635, 350, 154, 278), (305, 695, 671, 694, 129, 122, 670, 693, 692, 667, 267, 450, 452, 429, 505, 702), (113, 830, 258, 382, 679, 330), (316, 659, 440), (137, 659, 425, 176, 139, 667, 692), (832, 264, 589, 599, 335, 575, 379, 29, 35), (51, 740, 885, 732), (147, 372, 798, 799, 508, 202, 405, 569, 169, 570, 801), (876, 431, 568, 443, 197, 835), (772, 91, 88, 764), (106, 192, 482), (253, 294, 231, 814, 43), (301, 323, 364, 807, 805, 213, 363, 416), (186, 403, 456, 305, 702, 93, 701, 484, 731, 734), (485, 778, 325, 797), (734, 761, 489, 81, 765, 522), (862, 863, 850, 551), (60, 778, 356, 794), (352, 819, 540, 135, 415, 418), (564, 859, 865, 8), (613, 548, 194, 581, 57, 604, 603, 125), (715, 757, 750, 773, 86, 738), (690, 136, 696, 155, 133, 642, 687, 210, 688, 126, 475, 127), (782, 888, 483, 877, 6, 3), (893, 862, 551, 844), (67, 349, 878, 75, 766, 5, 889), (802, 821, 163, 285, 38, 833, 557, 328, 222, 822), (345, 241, 112, 634), (75, 878, 727, 51, 732), (61, 709, 786, 777), (24, 565, 848, 837), (680, 469, 685, 117), (752, 747, 707, 746, 295), (39, 648, 96, 360), (459, 704, 15, 460), (680, 401, 468, 681), (573, 230, 150, 676), (851, 870, 869, 554), (504, 691, 671, 695, 298), (213, 808, 362), (882, 497, 53, 474, 58), (197, 443, 182, 566), (31, 44, 36, 29), (683, 684, 283, 433), (689, 694, 127, 475), (201, 513, 82), (369, 370, 262, 246, 236, 397, 326), (401, 232, 433, 468), (623, 407, 614), (406, 562, 18, 593, 650, 16, 387, 533, 384), (819, 820, 268), (175, 76, 895, 389), (222, 328, 421, 208, 351, 817), (413, 813, 345), (48, 3, 883, 728), (651, 393, 355, 654, 287, 338), (725, 723, 82, 513, 510), (358, 462, 293, 173), (410, 368, 242, 304), (654, 355, 652, 292, 466, 177), (283, 178, 468, 433), (782, 3, 48, 83, 195, 792, 768, 790), (681, 245, 469, 680), (545, 189, 190, 546, 289, 541, 214, 282, 352, 418, 415), (292, 435, 265, 466), (123, 266, 162, 445), (246, 262, 378, 304, 242, 368, 374, 260, 303, 344), (69, 451, 62, 65, 713), (345, 115, 157, 359, 413), (646, 645, 72, 644, 97, 714, 759, 712), (15, 673, 460), (540, 625, 804, 317, 275, 299, 539, 135), (86, 773, 750, 757, 763, 66, 495, 741, 74, 743), (758, 65, 341, 762, 644, 72), (168, 512, 800), (314, 749, 180, 742), (778, 480, 325), (514, 179, 411, 718, 479, 224, 784, 54, 748, 721, 711, 744, 745, 110, 501, 725, 510, 513, 201, 512, 168, 800, 326, 397, 236, 279, 509, 620, 407, 623, 542, 544), (859, 564, 27, 840), (612, 193, 307, 223, 198), (857, 862, 143, 576), (708, 488, 675, 90), (259, 327, 755), (583, 412, 251), (192, 481, 476, 367, 477, 473), (413, 359, 636, 640, 641, 643, 462, 358, 813), (895, 76, 140), (292, 652, 248, 435), (389, 895, 460, 673, 319, 89, 120), (519, 621, 615, 616, 617, 608, 611, 237, 609), (663, 678, 211), (890, 486, 791, 771, 749), (185, 67, 785, 84), (59, 779, 722, 353, 795, 204, 792, 195), (689, 122, 129, 694), (415, 135, 539, 817, 417, 189, 545), (265, 281, 288, 463, 336), (13, 151, 152, 577, 150, 230)])
_uv = me_cube.uv_layers.new(name='UVMap')
_uv.uv.foreach_set('vector', [0.5865, 0.1518, 0.5751, 0.1663, 0.5542, 0.1722, 0.5438, 0.1401, 0.9952, 0.6536, 0.9963, 0.6731, 0.9902, 0.6617, 0.9871, 0.6437, 0.935, 0.1791, 0.9253, 0.1777, 0.9294, 0.1534, 0.3772, 0.0328, 0.3858, 0.0482, 0.3828, 0.05461, 0.3725, 0.04164, 0.3591, 0.02874, 0.3649, 0.02106, 0.7495, 0.3813, 0.7376, 0.4236, 0.7216, 0.4258, 0.7316, 0.381, 0.9683, 0.6992, 0.9681, 0.7751, 0.9637, 0.7833, 0.9557, 0.7926, 0.9431, 0.7973, 0.946, 0.7864, 0.963, 0.7696, 0.9483, 0.6889, 0.9111, 0.3745, 0.9254, 0.364, 0.9229, 0.3462, 0.9281, 0.3366, 0.9351, 0.3244, 0.9427, 0.3175, 0.9426, 0.3251, 0.9549, 0.3601, 0.9555, 0.3831, 0.6897, 0.7814, 0.691, 0.7697, 0.6969, 0.7903, 0.7221, 0.2896, 0.7084, 0.2884, 0.7076, 0.279, 0.7122, 0.2672, 0.7285, 0.2583, 0.7421, 0.2654, 0.7844, 0.2615, 0.7888, 0.2713, 0.5172, 0.7427, 0.5086, 0.7434, 0.5039, 0.7372, 0.4959, 0.7162, 0.5125, 0.7227, 0.5242, 0.7382, 0.6938, 0.2974, 0.6828, 0.3042, 0.675, 0.2895, 0.6969, 0.2801, 0.6988, 0.2896, 0.3519, 0.02983, 0.3715, 0.05282, 0.3732, 0.06847, 0.354, 0.07887, 0.3252, 0.182, 0.2987, 0.1805, 0.2884, 0.1605, 0.2677, 0.1712, 0.3386, 0.02179, 0.7221, 0.2896, 0.7888, 0.2713, 0.7944, 0.279, 0.7712, 0.2968, 0.7588, 0.2918, 0.7415, 0.3025, 0.293, 0.9081, 0.2784, 0.9052, 0.2916, 0.8674, 0.3013, 0.8718, 0.2976, 0.8873, 0.3013, 0.8945, 0.3054, 0.911, 0.3378, 0.8713, 0.3319, 0.8642, 0.3458, 0.8537, 0.3566, 0.8717, 0.6331, 0.05572, 0.6165, 0.06125, 0.6029, 0.05262, 0.6034, 0.03873, 0.6285, 0.03888, 0.6714, 0.3113, 0.6714, 0.3016, 0.6791, 0.299, 0.6828, 0.3042, 0.6825, 0.319, 0.8451, 0.7721, 0.8213, 0.7704, 0.8269, 0.7458, 0.8381, 0.7631, 0.8497, 0.7618, 0.8738, 0.7653, 0.8667, 0.7806, 0.1354, 0.9671, 0.1442, 0.9634, 0.1903, 0.9746, 0.1831, 0.9849, 0.1921, 0.9839, 0.1845, 0.994, 0.9788, 0.635, 0.9871, 0.6437, 0.979, 0.6543, 0.9677, 0.6473, 0.9667, 0.6283, 0.8482, 0.6055, 0.7891, 0.6, 0.7922, 0.5705, 0.8039, 0.5628, 0.8078, 0.5836, 0.8202, 0.5585, 0.8671, 0.5368, 0.8903, 0.5516, 0.9235, 0.5726, 0.8811, 0.5831, 0.8509, 0.5813, 0.8581, 0.5939, 0.1528, 0.6044, 0.1553, 0.598, 0.1889, 0.5896, 0.189, 0.5976, 0.2132, 0.596, 0.2067, 0.6088, 0.1847, 0.614, 0.7443, 0.08507, 0.7204, 0.05607, 0.7218, 0.04916, 0.7269, 0.04993, 0.7387, 0.06366, 0.4811, 0.2219, 0.4805, 0.2371, 0.4661, 0.2405, 0.453, 0.249, 0.4505, 0.2133, 0.4642, 0.2222, 0.1856, 0.7431, 0.1887, 0.7581, 0.1793, 0.7356, 0.195, 0.7113, 0.269, 0.698, 0.2999, 0.7701, 0.2312, 0.7532, 0.2472, 0.7054, 0.7302, 0.4279, 0.7302, 0.4482, 0.7207, 0.4356, 0.6756, 0.228, 0.6744, 0.2417, 0.6692, 0.227, 0.9766, 0.7968, 0.9665, 0.7964, 0.9637, 0.7833, 0.9681, 0.7751, 0.9814, 0.7536, 0.9946, 0.739, 0.5715, 0.3431, 0.5541, 0.3183, 0.5754, 0.3162, 0.5783, 0.3028, 0.6103, 0.3014, 0.5713, 0.2351, 0.5714, 0.2215, 0.6063, 0.2221, 0.8661, 0.6536, 0.8559, 0.6513, 0.8485, 0.6442, 0.8897, 0.6434, 0.3629, 0.6772, 0.3415, 0.6947, 0.3379, 0.6858, 0.3571, 0.6652, 0.4321, 0.7635, 0.4505, 0.78, 0.439, 0.7824, 0.9601, 0.1536, 0.9672, 0.221, 0.9431, 0.1768, 0.6369, 0.3933, 0.6421, 0.4125, 0.6282, 0.409, 0.3888, 0.7038, 0.3903, 0.695, 0.3903, 0.7089, 0.4005, 0.783, 0.4088, 0.7813, 0.4064, 0.7914, 0.3973, 0.7909, 0.6524, 0.5668, 0.6402, 0.5496, 0.6414, 0.5123, 0.6753, 0.4888, 0.6668, 0.5689, 0.5035, 0.2967, 0.4879, 0.3031, 0.504, 0.2877, 0.5035, 0.2967, 0.5386, 0.3227, 0.5424, 0.3247, 0.5348, 0.3397, 0.5072, 0.3204, 0.4879, 0.3031, 0.8275, 0.5422, 0.8594, 0.5301, 0.8671, 0.5368, 0.8202, 0.5585, 0.8183, 0.5508, 0.5335, 0.691, 0.5263, 0.6745, 0.5561, 0.6774, 0.5676, 0.6805, 0.5843, 0.6858, 0.6616, 0.1912, 0.6788, 0.1545, 0.6883, 0.1617, 0.6947, 0.1684, 0.69, 0.1754, 0.6848, 0.2167, 0.6788, 0.2033, 0.6756, 0.228, 0.6692, 0.227, 0.6717, 0.1866, 0.7978, 0.1714, 0.7852, 0.1637, 0.8179, 0.1576, 0.6377, 0.6941, 0.646, 0.6994, 0.6506, 0.71, 0.6417, 0.712, 0.6326, 0.7069, 0.3686, 0.8254, 0.3458, 0.8537, 0.3319, 0.8642, 0.3322, 0.8097, 0.3404, 0.8215, 0.3501, 0.813, 0.7047, 0.6842, 0.7511, 0.6693, 0.7634, 0.6828, 0.7729, 0.6865, 0.7696, 0.7016, 0.7621, 0.7119, 0.7078, 0.6896, 0.9356, 0.8102, 0.9342, 0.8548, 0.9013, 0.8431, 0.9084, 0.8345, 0.9254, 0.8241, 0.9148, 0.815, 0.9431, 0.7973, 0.9478, 0.8112, 0.935, 0.1791, 0.9409, 0.1782, 0.942, 0.1944, 0.9333, 0.2004, 0.6524, 0.5668, 0.6668, 0.5689, 0.6635, 0.5851, 0.6556, 0.5894, 0.2661, 0.08326, 0.3201, 0.0241, 0.3386, 0.02179, 0.2677, 0.1712, 0.2134, 0.1497, 0.5364, 0.3609, 0.5063, 0.343, 0.496, 0.3284, 0.5347, 0.3521, 0.6796, 0.03157, 0.6612, 0.019, 0.6864, 0.01152, 0.3523, 0.4545, 0.3655, 0.4503, 0.3386, 0.5128, 0.287, 0.5423, 0.3019, 0.5412, 0.2574, 0.5642, 0.2441, 0.5719, 0.2359, 0.2023, 0.2384, 0.2188, 0.1798, 0.2119, 0.1744, 0.2429, 0.1288, 0.2282, 0.1221, 0.2035, 0.1111, 0.2165, 0.09868, 0.201, 0.09421, 0.1946, 0.0645, 0.1844, 0.05764, 0.1759, 0.08971, 0.1683, 0.1067, 0.1722, 0.1101, 0.1863, 0.1139, 0.1787, 0.1382, 0.1689, 0.1649, 0.1672, 0.1752, 0.1559, 0.2017, 0.1433, 0.1947, 0.1542, 0.2134, 0.1497, 0.2677, 0.1712, 0.2884, 0.1605, 0.2987, 0.1805, 0.3252, 0.182, 0.3538, 0.2567, 0.3505, 0.2308, 0.3652, 0.2562, 0.3701, 0.2687, 0.3592, 0.2829, 0.6214, 0.4479, 0.6228, 0.439, 0.6362, 0.4294, 0.6439, 0.4384, 0.6475, 0.4477, 0.6318, 0.4534, 0.6931, 0.5041, 0.6839, 0.5675, 0.6741, 0.5693, 0.2625, 0.0772, 0.3013, 0.03052, 0.3201, 0.0241, 0.2661, 0.08326, 0.9241, 0.1922, 0.9253, 0.1777, 0.935, 0.1791, 0.9333, 0.2004, 0.9221, 0.2061, 0.9799, 0.5533, 0.9693, 0.558, 0.9551, 0.5185, 0.9663, 0.5207, 0.974, 0.5296, 0.3592, 0.2829, 0.3701, 0.2687, 0.3652, 0.2562, 0.3736, 0.2523, 0.38, 0.2696, 0.3756, 0.4164, 0.3534, 0.4441, 0.7594, 0.3793, 0.7837, 0.4208, 0.7668, 0.4279, 0.7376, 0.4236, 0.7495, 0.3813, 0.09421, 0.1946, 0.09868, 0.201, 0.05698, 0.2427, 0.0645, 0.1844, 0.5927, 0.8686, 0.5904, 0.8828, 0.5249, 0.8389, 0.5307, 0.834, 0.5574, 0.8572, 0.934, 0.1366, 0.9254, 0.1485, 0.9148, 0.1423, 0.9104, 0.1259, 0.9222, 0.1152, 0.8432, 0.8657, 0.8432, 0.9043, 0.8296, 0.8971, 0.8201, 0.8712, 0.8109, 0.8654, 0.8289, 0.8646, 0.8415, 0.423, 0.8304, 0.4232, 0.8037, 0.3552, 0.8366, 0.377, 0.8534, 0.4208, 0.4896, 0.8119, 0.444, 0.7612, 0.4576, 0.7868, 0.4505, 0.78, 0.4321, 0.7635, 0.427, 0.7366, 0.4356, 0.7333, 0.4521, 0.7339, 0.4715, 0.7543, 0.4612, 0.7586, 0.4697, 0.772, 0.5136, 0.8127, 0.5266, 0.823, 0.5307, 0.834, 0.5249, 0.8389, 0.5075, 0.8318, 0.9084, 0.8345, 0.8702, 0.8308, 0.834, 0.7978, 0.8667, 0.7806, 0.8738, 0.7653, 0.946, 0.7864, 0.9431, 0.7973, 0.9148, 0.815, 0.9254, 0.8241, 0.1649, 0.1672, 0.1382, 0.1689, 0.1752, 0.1559, 0.9902, 0.6617, 0.979, 0.6543, 0.9871, 0.6437, 0.03767, 0.7159, 0.04149, 0.7104, 0.05442, 0.6996, 0.0644, 0.7025, 0.06666, 0.6944, 0.08708, 0.694, 0.1464, 0.7486, 0.1458, 0.7316, 0.1631, 0.7327, 0.1655, 0.7447, 0.2621, 0.802, 0.2241, 0.8051, 0.2105, 0.803, 0.1941, 0.8041, 0.1015, 0.7982, 0.08687, 0.8066, 0.07561, 0.8004, 0.0688, 0.7649, 0.09968, 0.7759, 0.1182, 0.7528, 0.9606, 0.5823, 0.9776, 0.5845, 0.955, 0.6191, 0.9399, 0.6256, 0.8642, 0.6031, 0.6969, 0.7903, 0.6893, 0.8033, 0.6769, 0.8076, 0.6845, 0.792, 0.6897, 0.7814, 0.7302, 0.4476, 0.7335, 0.4405, 0.7335, 0.4523, 0.01842, 0.4913, 0.03076, 0.4412, 0.04765, 0.4102, 0.05871, 0.4201, 0.03395, 0.4877, 0.02038, 0.5003, 0.9339, 0.4619, 0.94, 0.4716, 0.9273, 0.47, 0.9256, 0.4605, 0.922, 0.001802, 0.9366, 0.0, 0.9248, 0.05011, 0.9159, 0.04404, 0.9139, 0.01163, 0.7444, 0.4279, 0.7451, 0.4504, 0.7399, 0.4504, 0.4805, 0.2371, 0.4811, 0.2219, 0.5016, 0.23, 0.8366, 0.377, 0.8375, 0.3618, 0.814, 0.3377, 0.8278, 0.3311, 0.8659, 0.3487, 0.8668, 0.3663, 0.8531, 0.3762, 0.8665, 0.4212, 0.8534, 0.4208, 0.5189, 0.5842, 0.5364, 0.5882, 0.5377, 0.5959, 0.5204, 0.6043, 0.5092, 0.5938, 0.8964, 0.7276, 0.8631, 0.7078, 0.8582, 0.7002, 0.8589, 0.6888, 0.8447, 0.703, 0.8219, 0.6634, 0.8363, 0.6559, 0.8365, 0.671, 0.8495, 0.6622, 0.8545, 0.6787, 0.8559, 0.6513, 0.8661, 0.6536, 0.8907, 0.6693, 0.9477, 0.662, 0.9683, 0.6992, 0.9483, 0.6889, 0.3519, 0.02983, 0.3386, 0.02179, 0.3496, 0.01489, 0.3649, 0.02106, 0.3591, 0.02874, 0.9617, 0.8035, 0.9665, 0.7964, 0.9766, 0.7968, 0.9742, 0.8545, 0.9698, 0.8537, 0.04812, 0.5067, 0.07401, 0.5371, 0.03104, 0.5362, 0.03605, 0.5208, 0.03736, 0.5038, 0.814, 0.3377, 0.8375, 0.3618, 0.8366, 0.377, 0.8037, 0.3552, 0.8054, 0.3439, 0.9294, 0.1534, 0.9052, 0.1476, 0.9148, 0.1423, 0.9254, 0.1485, 0.9636, 0.49, 0.9672, 0.4818, 0.976, 0.4795, 0.9866, 0.4808, 0.9906, 0.4947, 0.9849, 0.5064, 0.9757, 0.4951, 0.7725, 0.1384, 0.7905, 0.1399, 0.7512, 0.1701, 0.7433, 0.1674, 0.6174, 0.42, 0.6362, 0.4294, 0.6228, 0.439, 0.615, 0.4328, 1.0, 0.8407, 0.9955, 0.8523, 0.9742, 0.8545, 0.9766, 0.7968, 0.8379, 0.7791, 0.8194, 0.7756, 0.8213, 0.7704, 0.8451, 0.7721, 0.8485, 0.6442, 0.8319, 0.6432, 0.8306, 0.634, 0.9326, 0.09927, 0.9166, 0.07087, 0.917, 0.05747, 0.9159, 0.04404, 0.9248, 0.05011, 0.06495, 0.8236, 0.05997, 0.8176, 0.07298, 0.8107, 0.08144, 0.8183, 0.2984, 0.9391, 0.2875, 0.9392, 0.2854, 0.9215, 0.2977, 0.9251, 0.3909, 0.695, 0.378, 0.6825, 0.3785, 0.6652, 0.3909, 0.6661, 0.9821, 0.6727, 0.9902, 0.6617, 0.9963, 0.6731, 0.8495, 0.6622, 0.8365, 0.671, 0.8363, 0.6559, 0.8319, 0.6432, 0.8485, 0.6442, 0.8559, 0.6513, 0.8545, 0.6787, 0.02823, 0.7643, 0.03767, 0.7159, 0.1182, 0.7528, 0.03557, 0.7645, 0.04272, 0.7509, 0.6092, 0.7815, 0.6142, 0.7989, 0.6479, 0.8075, 0.6668, 0.8227, 0.6029, 0.851, 0.6172, 0.8757, 0.5927, 0.8686, 0.5574, 0.8572, 0.5307, 0.834, 0.5266, 0.823, 0.5136, 0.8127, 0.5536, 0.7709, 0.3919, 0.7649, 0.3963, 0.7425, 0.4212, 0.7262, 0.3992, 0.7616, 0.403, 0.767, 0.3977, 0.7747, 0.879, 0.1518, 0.8879, 0.1601, 0.8857, 0.166, 0.8525, 0.1507, 0.8416, 0.1372, 0.85, 0.1318, 0.882, 0.1414, 0.7071, 0.4177, 0.715, 0.4075, 0.7202, 0.3785, 0.7316, 0.381, 0.7216, 0.4258, 0.6988, 0.4279, 0.04067, 0.357, 0.01914, 0.3601, 0.01457, 0.3554, 0.03004, 0.3424, 0.04843, 0.3441, 0.6796, 0.03157, 0.6864, 0.01152, 0.6912, 0.003457, 0.6988, 0.0, 0.6986, 0.01468, 0.6758, 0.06702, 0.6586, 0.07211, 0.6416, 0.0596, 0.3386, 0.005737, 0.3496, 0.01489, 0.3386, 0.02179, 0.3201, 0.0241, 0.3277, 0.01265, 0.6612, 0.3256, 0.6708, 0.3265, 0.6627, 0.3963, 0.6421, 0.4125, 0.6369, 0.3933, 0.6302, 0.339, 0.6496, 0.3254, 0.6441, 0.3038, 0.6714, 0.3113, 0.9774, 0.5692, 0.9693, 0.558, 0.9799, 0.5533, 0.7944, 0.279, 0.7888, 0.2713, 0.8062, 0.2577, 0.8087, 0.2639, 0.5971, 0.4086, 0.5803, 0.387, 0.6044, 0.3721, 0.6125, 0.4059, 0.07216, 0.8564, 0.07322, 0.8337, 0.09333, 0.8436, 0.8772, 0.2761, 0.8879, 0.2906, 0.8787, 0.2894, 0.8729, 0.2835, 0.4903, 0.7001, 0.5109, 0.7041, 0.5125, 0.7227, 0.4959, 0.7162, 0.4837, 0.7234, 0.4739, 0.7021, 0.511, 0.6411, 0.5274, 0.6401, 0.5051, 0.6591, 0.5024, 0.6869, 0.5263, 0.6745, 0.1354, 0.9671, 0.1306, 0.956, 0.1385, 0.9486, 0.1442, 0.9634, 0.834, 0.7978, 0.8296, 0.805, 0.8245, 0.7888, 0.831, 0.7875, 0.8379, 0.7791, 0.8451, 0.7721, 0.8667, 0.7806, 0.05764, 0.1759, 0.03554, 0.2107, 0.02921, 0.2106, 0.03437, 0.1936, 0.05197, 0.1724, 0.7421, 0.2654, 0.7285, 0.2583, 0.7439, 0.2477, 0.02263, 0.2873, 0.0138, 0.2852, 0.002452, 0.2767, 0.02921, 0.2106, 0.03554, 0.2107, 0.5791, 0.7239, 0.5814, 0.7108, 0.594, 0.7119, 0.6064, 0.7055, 0.6235, 0.7101, 0.5854, 0.7605, 0.5793, 0.7432, 0.5676, 0.7405, 0.5598, 0.7349, 0.6179, 0.07907, 0.6043, 0.06723, 0.6165, 0.06125, 0.6331, 0.05572, 0.6416, 0.0596, 0.6304, 0.07324, 0.6514, 0.4819, 0.6528, 0.472, 0.6651, 0.4712, 0.6675, 0.4796, 0.6414, 0.5123, 0.6183, 0.5103, 0.6113, 0.5012, 0.7634, 0.6828, 0.8306, 0.634, 0.8319, 0.6432, 0.8363, 0.6559, 0.8219, 0.6634, 0.8009, 0.6605, 0.7862, 0.6908, 0.7729, 0.6865, 0.9477, 0.662, 0.9528, 0.6509, 0.9677, 0.6473, 0.979, 0.6543, 0.9822, 0.7001, 0.9683, 0.6992, 0.1856, 0.7431, 0.2472, 0.7054, 0.2312, 0.7532, 0.5859, 0.535, 0.6019, 0.5557, 0.5903, 0.5736, 0.5774, 0.5847, 0.5782, 0.5729, 0.5724, 0.5623, 0.6172, 0.8757, 0.6029, 0.851, 0.6668, 0.8227, 0.6394, 0.8379, 0.6316, 0.8717, 0.6388, 0.1625, 0.6398, 0.1535, 0.654, 0.1516, 0.5542, 0.1722, 0.5751, 0.1663, 0.5803, 0.1799, 0.9649, 0.4679, 0.9791, 0.4655, 0.976, 0.4795, 0.9672, 0.4818, 0.9504, 0.473, 0.4551, 0.7195, 0.4594, 0.7292, 0.4521, 0.7339, 0.4435, 0.7273, 0.4508, 0.7122, 0.9649, 0.4679, 0.9504, 0.473, 0.94, 0.4716, 0.9528, 0.4604, 0.9104, 0.1259, 0.9148, 0.1423, 0.9052, 0.1476, 0.8942, 0.1446, 0.9022, 0.1353, 0.8988, 0.1263, 0.6294, 0.6923, 0.6208, 0.679, 0.6302, 0.675, 0.5277, 0.7168, 0.5109, 0.7041, 0.4903, 0.7001, 0.5263, 0.6745, 0.5335, 0.691, 0.5276, 0.7037, 0.3201, 0.0241, 0.3013, 0.03052, 0.2973, 0.01907, 0.3187, 0.008362, 0.3277, 0.01265, 0.9122, 0.1929, 0.9241, 0.1922, 0.9221, 0.2061, 0.9099, 0.2064, 0.2628, 0.9478, 0.2748, 0.9361, 0.2765, 0.9463, 0.6864, 0.7299, 0.6904, 0.745, 0.6815, 0.7448, 0.5757, 0.6773, 0.5859, 0.6799, 0.5968, 0.6862, 0.5843, 0.6858, 0.5676, 0.6805, 0.6748, 0.7357, 0.6711, 0.669, 0.6786, 0.6772, 0.6864, 0.7299, 0.1947, 0.1542, 0.2017, 0.1433, 0.2134, 0.1497, 0.6904, 0.745, 0.698, 0.7451, 0.697, 0.7569, 0.691, 0.7697, 0.6815, 0.7448, 0.5129, 0.1011, 0.5283, 0.09997, 0.5129, 0.1142, 0.548, 0.1148, 0.5063, 0.1279, 0.4711, 0.1139, 0.4959, 0.08477, 0.5055, 0.09695, 0.5151, 0.05311, 0.533, 0.04535, 0.6029, 0.05262, 0.6165, 0.06125, 0.6043, 0.06723, 0.6753, 0.4888, 0.6414, 0.5123, 0.6675, 0.4796, 0.3358, 0.7926, 0.3701, 0.7748, 0.378, 0.7802, 0.3739, 0.8171, 0.3654, 0.8078, 0.3686, 0.8254, 0.3501, 0.813, 0.3404, 0.8215, 0.3322, 0.8097, 0.955, 0.6191, 0.9667, 0.6283, 0.9409, 0.6389, 0.9399, 0.6256, 0.2064, 0.8295, 0.2376, 0.8473, 0.2189, 0.8549, 0.2103, 0.8437, 0.1918, 0.8331, 0.963, 0.7696, 0.946, 0.7864, 0.9434, 0.7565, 0.9776, 0.5845, 0.9956, 0.5946, 0.9858, 0.6216, 0.9775, 0.6167, 0.1789, 0.8412, 0.1414, 0.8447, 0.1683, 0.8187, 0.1918, 0.8331, 0.2103, 0.8437, 0.2189, 0.8549, 0.2087, 0.8567, 0.1956, 0.8453, 0.6403, 0.2235, 0.6358, 0.2492, 0.6133, 0.2278, 0.6159, 0.1152, 0.6373, 0.1159, 0.6371, 0.1224, 0.6604, 0.1463, 0.6386, 0.1475, 0.5778, 0.1235, 0.6052, 0.114, 0.02038, 0.5003, 0.03395, 0.4877, 0.03736, 0.5038, 0.03605, 0.5208, 0.01682, 0.5101, 0.6403, 0.2235, 0.6133, 0.2278, 0.6063, 0.2221, 0.6183, 0.2045, 0.597, 0.1974, 0.6642, 0.1673, 0.8109, 0.8646, 0.8109, 0.9576, 0.7943, 0.9444, 0.8025, 0.9062, 0.7692, 0.9295, 0.7668, 0.9174, 0.7732, 0.8956, 0.4161, 0.7488, 0.427, 0.7366, 0.4321, 0.7635, 0.8136, 0.2144, 0.8004, 0.253, 0.7844, 0.2615, 0.8009, 0.2139, 0.8729, 0.2835, 0.8787, 0.2894, 0.88, 0.2999, 0.8691, 0.2989, 0.8524, 0.296, 0.8375, 0.2659, 0.8281, 0.2753, 0.8087, 0.2639, 0.8062, 0.2577, 0.8181, 0.2525, 0.2185, 0.8615, 0.2189, 0.8549, 0.2279, 0.8573, 0.1382, 0.1689, 0.1139, 0.1787, 0.1067, 0.1722, 0.9434, 0.7565, 0.946, 0.7864, 0.8738, 0.7653, 0.8497, 0.7618, 0.8554, 0.7469, 0.8784, 0.7517, 0.8798, 0.7277, 0.853, 0.7216, 0.8631, 0.7078, 0.8964, 0.7276, 0.9483, 0.6889, 0.963, 0.7696, 0.1272, 0.3922, 0.1002, 0.436, 0.08173, 0.4466, 0.08247, 0.3854, 0.06696, 0.3775, 0.5014, 0.5914, 0.5092, 0.5938, 0.5204, 0.6043, 0.504, 0.6362, 0.4908, 0.6245, 0.5944, 0.1108, 0.5809, 0.1118, 0.584, 0.09908, 0.7047, 0.6842, 0.698, 0.6792, 0.7031, 0.6707, 0.6294, 0.6923, 0.6302, 0.675, 0.6491, 0.6621, 0.646, 0.6994, 0.6377, 0.6941, 0.1139, 0.1787, 0.1101, 0.1863, 0.1067, 0.1722, 0.9821, 0.6727, 0.9957, 0.7046, 0.9822, 0.7001, 0.979, 0.6543, 0.9902, 0.6617, 0.7689, 0.3039, 0.769, 0.315, 0.76, 0.3176, 0.749, 0.3183, 0.7528, 0.3052, 0.8885, 0.1084, 0.8879, 0.08352, 0.9018, 0.0593, 0.9062, 0.07333, 0.9094, 0.1074, 0.8947, 0.1152, 0.8601, 0.8646, 0.8672, 0.8742, 0.8672, 0.9056, 0.8612, 0.9049, 0.851, 0.9051, 0.8432, 0.9006, 0.8492, 0.869, 0.1752, 0.1559, 0.1382, 0.1689, 0.1067, 0.1722, 0.1024, 0.1666, 0.1177, 0.1625, 0.1677, 0.1423, 0.1831, 0.1429, 0.1757, 0.1402, 0.1922, 0.136, 0.2017, 0.1433, 0.9097, 0.2465, 0.8962, 0.2506, 0.8879, 0.2523, 0.891, 0.2349, 0.9222, 0.223, 0.9229, 0.2382, 0.9208, 0.2507, 0.5276, 0.7037, 0.5357, 0.7083, 0.5277, 0.7168, 0.6147, 0.5967, 0.6329, 0.5854, 0.645, 0.5982, 0.591, 0.6456, 0.6975, 0.481, 0.6931, 0.5041, 0.6849, 0.4833, 0.6898, 0.4786, 0.6651, 0.1562, 0.6642, 0.1673, 0.6388, 0.1625, 0.654, 0.1516, 0.6398, 0.1535, 0.6386, 0.1475, 0.6604, 0.1463, 0.09627, 0.6308, 0.08366, 0.6439, 0.06116, 0.6497, 0.1409, 0.5953, 0.7633, 0.8992, 0.698, 0.9359, 0.6988, 0.9158, 0.702, 0.9011, 0.7136, 0.888, 0.7091, 0.8766, 0.7668, 0.8879, 0.5971, 0.4086, 0.6125, 0.4059, 0.6174, 0.42, 0.604, 0.421, 0.07561, 0.8004, 0.08687, 0.8066, 0.07298, 0.8107, 0.05997, 0.8176, 0.05193, 0.8104, 0.06403, 0.8058, 0.2973, 0.01907, 0.3013, 0.03052, 0.2625, 0.0772, 0.256, 0.0739, 0.6741, 0.5693, 0.6731, 0.5983, 0.6635, 0.5851, 0.6668, 0.5689, 0.4212, 0.7262, 0.4161, 0.7488, 0.4321, 0.7635, 0.4127, 0.7676, 0.4088, 0.7813, 0.403, 0.767, 0.3992, 0.7616, 0.9551, 0.5185, 0.9693, 0.558, 0.9235, 0.5726, 0.8903, 0.5516, 0.9051, 0.5423, 0.9151, 0.5409, 0.9322, 0.5062, 0.9415, 0.5007, 0.9166, 0.07087, 0.9326, 0.09927, 0.9223, 0.102, 0.9094, 0.1074, 0.9062, 0.07333, 0.917, 0.05747, 0.6639, 0.1206, 0.6304, 0.07324, 0.6416, 0.0596, 0.6586, 0.07211, 0.6743, 0.1024, 0.2007, 0.124, 0.2253, 0.09588, 0.224, 0.1081, 0.1922, 0.136, 0.496, 0.7654, 0.4906, 0.7566, 0.4994, 0.7482, 0.5086, 0.7434, 0.6822, 0.5966, 0.6829, 0.6047, 0.6712, 0.6395, 0.6635, 0.6391, 0.6731, 0.5983, 0.6866, 0.2347, 0.6756, 0.228, 0.6788, 0.2033, 0.6848, 0.2167, 0.7399, 0.4405, 0.7302, 0.4396, 0.7399, 0.4279, 0.6556, 0.5894, 0.6302, 0.675, 0.6208, 0.679, 0.5859, 0.6799, 0.5757, 0.6773, 0.5694, 0.6704, 0.557, 0.6654, 0.5597, 0.6438, 0.591, 0.6456, 0.645, 0.5982, 0.6434, 0.5693, 0.6306, 0.5682, 0.6329, 0.5854, 0.6147, 0.5967, 0.6031, 0.5978, 0.5903, 0.5736, 0.6019, 0.5557, 0.6183, 0.5103, 0.6414, 0.5123, 0.6402, 0.5496, 0.6524, 0.5668, 0.3272, 0.6979, 0.3273, 0.7706, 0.3147, 0.755, 0.3148, 0.6994, 0.3157, 0.6817, 0.06636, 0.9018, 0.06791, 0.9194, 0.08203, 0.9445, 0.06859, 0.9431, 0.04324, 0.9237, 0.01921, 0.9115, 0.01106, 0.8914, 0.01683, 0.8869, 0.003193, 0.8571, 0.02192, 0.8704, 0.0393, 0.8322, 0.04994, 0.8237, 0.05404, 0.8857, 0.0805, 0.8686, 0.0747, 0.8821, 0.9333, 0.2004, 0.9311, 0.2134, 0.9232, 0.223, 0.9106, 0.2186, 0.9099, 0.2064, 0.9221, 0.2061, 0.195, 0.8575, 0.1956, 0.8453, 0.2087, 0.8567, 0.3079, 0.8849, 0.3104, 0.8962, 0.3013, 0.8945, 0.675, 0.2895, 0.6504, 0.2955, 0.6429, 0.2642, 0.6514, 0.2608, 0.6701, 0.2812, 0.3232, 0.7796, 0.3122, 0.77, 0.3273, 0.7706, 0.698, 0.4631, 0.69, 0.4684, 0.6873, 0.4589, 0.6918, 0.4534, 0.3291, 0.7946, 0.3186, 0.804, 0.3242, 0.7886, 0.5573, 0.7041, 0.5814, 0.7108, 0.5791, 0.7239, 0.5427, 0.7068, 0.07322, 0.8337, 0.06495, 0.8236, 0.08144, 0.8183, 0.1017, 0.8174, 0.1315, 0.8299, 0.1188, 0.8087, 0.1683, 0.8187, 0.1414, 0.8447, 0.1239, 0.8457, 0.1121, 0.8504, 0.09713, 0.8507, 0.0805, 0.8686, 0.07216, 0.8564, 0.09333, 0.8436, 0.8356, 0.1254, 0.8424, 0.1248, 0.85, 0.1318, 0.8416, 0.1372, 0.8322, 0.1385, 0.8264, 0.1303, 0.7469, 0.3025, 0.7528, 0.3052, 0.749, 0.3183, 0.7411, 0.3219, 0.739, 0.31, 0.4906, 0.7566, 0.4786, 0.7636, 0.4697, 0.772, 0.4715, 0.7543, 0.4521, 0.7339, 0.4594, 0.7292, 0.4551, 0.7195, 0.4697, 0.7232, 0.966, 0.02155, 0.9453, 0.07085, 0.9416, 0.09883, 0.9326, 0.09927, 0.9248, 0.05011, 0.9427, 0.0605, 0.9466, 0.008892, 0.958, 0.00495, 0.6033, 0.4417, 0.5971, 0.4315, 0.604, 0.421, 0.6174, 0.42, 0.615, 0.4328, 0.1903, 0.9746, 0.195, 0.9633, 0.2116, 0.973, 0.2007, 0.9827, 0.1921, 0.9839, 0.1831, 0.9849, 0.9458, 0.489, 0.9348, 0.4893, 0.94, 0.4716, 0.9504, 0.473, 0.2661, 0.08326, 0.2253, 0.09588, 0.2301, 0.08843, 0.256, 0.0739, 0.2625, 0.0772, 0.4879, 0.3031, 0.5072, 0.3204, 0.5348, 0.3397, 0.5347, 0.3521, 0.496, 0.3284, 0.4941, 0.3176, 0.4706, 0.2896, 0.3199, 0.8473, 0.31, 0.843, 0.3177, 0.8318, 0.3267, 0.8418, 0.4341, 0.8055, 0.4445, 0.7971, 0.4521, 0.7999, 0.9453, 0.07085, 0.966, 0.02155, 0.966, 0.07468, 0.9607, 0.08335, 0.8897, 0.6434, 0.9409, 0.6389, 0.9528, 0.6509, 0.9477, 0.662, 0.8907, 0.6693, 0.8661, 0.6536, 0.5676, 0.7405, 0.5507, 0.7417, 0.5598, 0.7349, 0.9426, 0.3251, 0.9555, 0.3025, 0.9549, 0.3601, 0.3913, 0.7824, 0.3977, 0.7747, 0.4005, 0.783, 0.3973, 0.7909, 0.6769, 0.8076, 0.672, 0.8056, 0.6755, 0.7919, 0.6845, 0.792, 0.4064, 0.7914, 0.4019, 0.8017, 0.3973, 0.7909, 0.3177, 0.8318, 0.31, 0.843, 0.3033, 0.8413, 0.3071, 0.8269, 0.3132, 0.8242, 0.4642, 0.7042, 0.4508, 0.7122, 0.4483, 0.7028, 0.5751, 0.1663, 0.5865, 0.1518, 0.6398, 0.1535, 0.6388, 0.1625, 0.6642, 0.1673, 0.597, 0.1974, 0.6183, 0.2045, 0.6063, 0.2221, 0.5714, 0.2215, 0.5396, 0.2214, 0.524, 0.2217, 0.463, 0.202, 0.4642, 0.2222, 0.4505, 0.2133, 0.4303, 0.2303, 0.4286, 0.2405, 0.422, 0.2526, 0.3963, 0.1887, 0.4098, 0.1564, 0.4786, 0.1627, 0.48, 0.1696, 0.5137, 0.157, 0.5437, 0.1648, 0.5259, 0.1472, 0.5438, 0.1401, 0.5542, 0.1722, 0.5803, 0.1799, 0.9957, 0.7046, 0.9821, 0.6727, 0.9963, 0.6731, 0.9972, 0.6898, 0.02581, 0.8509, 0.02192, 0.8704, 0.003193, 0.8571, 0.0, 0.8363, 0.02343, 0.8328, 0.9054, 0.4254, 0.896, 0.4137, 0.8983, 0.405, 0.905, 0.3966, 0.9037, 0.3831, 0.9195, 0.3996, 0.9195, 0.4273, 0.4608, 0.6908, 0.4908, 0.6245, 0.504, 0.6362, 0.511, 0.6411, 0.4739, 0.7021, 0.4435, 0.7273, 0.4521, 0.7339, 0.4356, 0.7333, 0.6174, 0.42, 0.6282, 0.409, 0.6421, 0.4125, 0.652, 0.4218, 0.6362, 0.4294, 0.02024, 0.533, 0.01086, 0.5206, 0.01682, 0.5101, 0.03605, 0.5208, 0.03104, 0.5362, 0.652, 0.4218, 0.6571, 0.4238, 0.657, 0.4361, 0.6439, 0.4384, 0.6362, 0.4294, 0.5576, 0.7544, 0.5395, 0.7517, 0.5408, 0.7398, 0.5598, 0.7349, 0.5507, 0.7417, 0.5676, 0.7405, 0.5793, 0.7432, 0.5854, 0.7605, 0.3122, 0.77, 0.3147, 0.755, 0.3273, 0.7706, 0.07322, 0.8337, 0.07216, 0.8564, 0.0805, 0.8686, 0.05404, 0.8857, 0.04994, 0.8237, 0.05997, 0.8176, 0.06495, 0.8236, 0.5715, 0.3431, 0.6044, 0.3721, 0.5803, 0.387, 0.5674, 0.3731, 0.5623, 0.3456, 0.6512, 0.1195, 0.6371, 0.1224, 0.6373, 0.1159, 0.6769, 0.8076, 0.6893, 0.8033, 0.6814, 0.8164, 0.195, 0.8575, 0.2087, 0.8567, 0.2185, 0.8615, 0.2338, 0.8739, 0.2436, 0.8872, 0.2295, 0.8892, 0.1838, 0.8987, 0.1252, 0.8547, 0.7454, 0.008856, 0.749, 0.02605, 0.7522, 0.03617, 0.754, 0.0621, 0.7649, 0.06802, 0.7659, 0.07723, 0.7499, 0.07452, 0.7387, 0.06366, 0.7269, 0.04993, 0.7405, 0.03461, 0.7218, 0.04916, 0.7269, 0.0207, 0.7342, 0.01267, 0.7405, 0.0, 0.3963, 0.1887, 0.422, 0.2526, 0.3926, 0.238, 0.3913, 0.1978, 0.3156, 0.8778, 0.3013, 0.8718, 0.3027, 0.8597, 0.3131, 0.8565, 0.3189, 0.8707, 0.9458, 0.489, 0.9636, 0.49, 0.9757, 0.4951, 0.9663, 0.5207, 0.9551, 0.5185, 0.6479, 0.8075, 0.6649, 0.8143, 0.6668, 0.8227, 0.3505, 0.2308, 0.3538, 0.2567, 0.3252, 0.182, 0.3478, 0.1776, 0.3465, 0.2099, 0.3614, 0.2243, 0.3654, 0.2304, 0.3736, 0.2523, 0.3652, 0.2562, 0.1356, 0.4386, 0.07401, 0.5371, 0.04812, 0.5067, 0.04915, 0.4886, 0.06874, 0.4675, 0.6064, 0.7055, 0.594, 0.7119, 0.5997, 0.7006, 0.008196, 0.3667, 0.01914, 0.3601, 0.04067, 0.357, 0.04843, 0.3441, 0.03004, 0.3424, 0.03182, 0.3345, 0.0332, 0.3269, 0.05331, 0.3341, 0.02263, 0.2873, 0.03554, 0.2107, 0.05764, 0.1759, 0.0645, 0.1844, 0.05698, 0.2427, 0.09868, 0.201, 0.1111, 0.2165, 0.1221, 0.2035, 0.1288, 0.2282, 0.09206, 0.316, 0.1064, 0.3053, 0.1109, 0.3706, 0.02911, 0.3759, 0.07138, 0.3951, 0.08247, 0.3854, 0.08173, 0.4466, 0.06475, 0.4601, 0.06874, 0.4675, 0.04915, 0.4886, 0.04812, 0.5067, 0.03736, 0.5038, 0.03395, 0.4877, 0.05871, 0.4201, 0.04765, 0.4102, 0.01494, 0.3818, 0.006856, 0.3787, 0.9048, 0.1777, 0.8963, 0.1674, 0.9052, 0.1476, 0.9294, 0.1534, 0.9253, 0.1777, 0.9241, 0.1922, 0.9122, 0.1929, 0.7445, 0.3443, 0.728, 0.35, 0.7411, 0.3219, 0.1838, 0.8987, 0.2295, 0.8892, 0.2317, 0.9114, 0.2391, 0.9275, 0.195, 0.9633, 0.1708, 0.9429, 0.8269, 0.7458, 0.8554, 0.7469, 0.8497, 0.7618, 0.8381, 0.7631, 0.5541, 0.3183, 0.5715, 0.3431, 0.5623, 0.3456, 0.5518, 0.3265, 0.5424, 0.3247, 0.5386, 0.3227, 0.5479, 0.306, 0.3177, 0.8318, 0.3132, 0.8242, 0.3255, 0.8135, 0.7091, 0.8766, 0.707, 0.8659, 0.7524, 0.8695, 0.744, 0.8798, 0.7568, 0.8761, 0.7668, 0.8879, 0.4608, 0.6908, 0.4642, 0.7042, 0.4483, 0.7028, 0.7445, 0.3443, 0.7411, 0.3219, 0.749, 0.3183, 0.76, 0.3176, 0.7692, 0.3509, 0.7505, 0.3489, 0.7411, 0.3617, 0.4786, 0.7636, 0.4894, 0.7738, 0.4697, 0.772, 0.9667, 0.6283, 0.955, 0.6191, 0.9776, 0.5845, 0.9775, 0.6167, 0.3131, 0.8565, 0.3027, 0.8597, 0.299, 0.856, 0.8278, 0.3311, 0.8558, 0.3103, 0.8691, 0.3073, 0.8718, 0.3473, 0.8659, 0.3487, 0.3308, 0.682, 0.3272, 0.6979, 0.3157, 0.6817, 0.309, 0.6675, 0.1249, 0.8968, 0.1033, 0.8978, 0.09255, 0.8753, 0.09768, 0.8634, 0.1121, 0.8504, 0.1239, 0.8457, 0.1414, 0.8447, 0.1789, 0.8412, 0.1956, 0.8453, 0.195, 0.8575, 0.1252, 0.8547, 0.1838, 0.8987, 0.1708, 0.9429, 0.1385, 0.9486, 0.7659, 0.07723, 0.7884, 0.1002, 0.759, 0.1143, 0.7499, 0.07452, 0.6822, 0.1237, 0.6786, 0.1279, 0.6639, 0.1206, 0.3267, 0.8418, 0.3308, 0.8479, 0.3189, 0.8707, 0.3131, 0.8565, 0.3199, 0.8473, 0.3655, 0.4503, 0.3523, 0.4545, 0.3534, 0.4441, 0.3756, 0.4164, 0.3743, 0.4396, 0.6639, 0.1206, 0.6512, 0.1195, 0.6373, 0.1159, 0.6179, 0.07907, 0.6304, 0.07324, 0.9208, 0.2507, 0.922, 0.2664, 0.9164, 0.2654, 0.9097, 0.2465, 0.5561, 0.6774, 0.5548, 0.6712, 0.5694, 0.6704, 0.5757, 0.6773, 0.5676, 0.6805, 0.3186, 0.804, 0.3291, 0.7946, 0.3255, 0.8135, 0.3132, 0.8242, 0.2185, 0.8615, 0.2087, 0.8567, 0.2189, 0.8549, 0.378, 0.7182, 0.3873, 0.695, 0.3888, 0.7019, 0.3888, 0.7241, 0.3079, 0.8849, 0.3013, 0.8945, 0.2976, 0.8873, 0.3013, 0.8718, 0.3156, 0.8778, 0.5259, 0.1472, 0.5437, 0.1648, 0.5137, 0.157, 0.6627, 0.3963, 0.6652, 0.4112, 0.6571, 0.4238, 0.652, 0.4218, 0.6421, 0.4125, 0.9311, 0.2134, 0.9333, 0.2004, 0.942, 0.1944, 0.9431, 0.207, 0.935, 0.2194, 0.6317, 0.7512, 0.6608, 0.744, 0.6748, 0.7357, 0.6864, 0.7299, 0.6815, 0.7448, 0.691, 0.7697, 0.6792, 0.7681, 0.6743, 0.1024, 0.6586, 0.07211, 0.6758, 0.06702, 0.6876, 0.08011, 0.6822, 0.1237, 0.6639, 0.1206, 0.7201, 0.7316, 0.7289, 0.7278, 0.7465, 0.7422, 0.7413, 0.7503, 0.7291, 0.7476, 0.7155, 0.7468, 0.7108, 0.7346, 0.5576, 0.7544, 0.5553, 0.763, 0.5338, 0.7666, 0.5285, 0.7651, 0.5395, 0.7517, 0.4894, 0.7738, 0.4786, 0.7636, 0.4906, 0.7566, 0.496, 0.7654, 0.5053, 0.7632, 0.502, 0.772, 0.9672, 0.4818, 0.9636, 0.49, 0.9458, 0.489, 0.9504, 0.473, 0.002076, 0.3622, 0.008196, 0.3667, 0.006856, 0.3787, 0.0, 0.3746, 0.8062, 0.2577, 0.7888, 0.2713, 0.7844, 0.2615, 0.8004, 0.253, 0.3829, 0.07054, 0.3869, 0.07475, 0.357, 0.1364, 0.3616, 0.1424, 0.3478, 0.1776, 0.3252, 0.182, 0.354, 0.07887, 0.3732, 0.06847, 0.3715, 0.05282, 0.3725, 0.04164, 0.3828, 0.05461, 0.524, 0.2217, 0.5016, 0.23, 0.4811, 0.2219, 0.4642, 0.2222, 0.463, 0.202, 0.5774, 0.5847, 0.5377, 0.5959, 0.5364, 0.5882, 0.5782, 0.5729, 0.6716, 0.6531, 0.6618, 0.6578, 0.6712, 0.6395, 0.6969, 0.7903, 0.6949, 0.8162, 0.6861, 0.8268, 0.6814, 0.8164, 0.6893, 0.8033, 0.2755, 0.9278, 0.2743, 0.9136, 0.2784, 0.9052, 0.293, 0.9081, 0.2854, 0.9215, 0.7539, 0.01014, 0.7688, 0.03414, 0.749, 0.02605, 0.7454, 0.008856, 0.9665, 0.7964, 0.9617, 0.8035, 0.9557, 0.7926, 0.9637, 0.7833, 0.8199, 0.1404, 0.7905, 0.1399, 0.8264, 0.1303, 0.8322, 0.1385, 0.2279, 0.8573, 0.2189, 0.8549, 0.2376, 0.8473, 0.299, 0.856, 0.2916, 0.8674, 0.2784, 0.9052, 0.2676, 0.9072, 0.3071, 0.8269, 0.3033, 0.8413, 0.3813, 0.2551, 0.38, 0.2696, 0.3736, 0.2523, 0.679, 0.4672, 0.6849, 0.4833, 0.6753, 0.4888, 0.6675, 0.4796, 0.6651, 0.4712, 0.524, 0.2217, 0.5396, 0.2214, 0.5377, 0.2312, 0.9677, 0.6473, 0.9528, 0.6509, 0.9409, 0.6389, 0.9667, 0.6283, 0.5714, 0.2215, 0.5702, 0.2293, 0.5602, 0.2329, 0.6635, 0.6391, 0.6712, 0.6395, 0.6618, 0.6578, 0.6491, 0.6621, 0.6731, 0.5983, 0.8037, 0.4071, 0.7837, 0.4208, 0.7594, 0.3793, 0.7495, 0.3813, 0.7505, 0.3489, 0.7692, 0.3509, 0.5024, 0.6869, 0.5051, 0.6591, 0.5263, 0.6745, 0.8036, 0.2024, 0.8009, 0.2139, 0.7844, 0.2615, 0.7421, 0.2654, 0.7439, 0.2477, 0.7285, 0.2583, 0.7122, 0.2672, 0.7048, 0.2631, 0.7083, 0.2321, 0.7228, 0.2385, 0.7162, 0.2302, 0.7512, 0.1701, 0.7905, 0.1399, 0.8199, 0.1404, 0.8156, 0.1458, 0.8322, 0.1385, 0.8179, 0.1576, 0.7852, 0.1637, 0.7978, 0.1714, 0.7899, 0.1898, 0.8002, 0.1908, 0.8136, 0.2144, 0.8009, 0.2139, 0.8036, 0.2024, 0.8525, 0.1507, 0.8857, 0.166, 0.8558, 0.2058, 0.873, 0.202, 0.863, 0.2122, 0.8772, 0.2761, 0.8729, 0.2835, 0.8181, 0.2525, 0.8062, 0.2577, 0.8004, 0.253, 0.08971, 0.1683, 0.05764, 0.1759, 0.05197, 0.1724, 0.07072, 0.1636, 0.7659, 0.07723, 0.7649, 0.06802, 0.8177, 0.08738, 0.7884, 0.1002, 0.2376, 0.8473, 0.2064, 0.8295, 0.2229, 0.8266, 0.2289, 0.8217, 0.2523, 0.8268, 0.2653, 0.8444, 0.584, 0.09908, 0.548, 0.1148, 0.5129, 0.1142, 0.5283, 0.09997, 0.5129, 0.1011, 0.6043, 0.06723, 0.6179, 0.07907, 0.6159, 0.1152, 0.6052, 0.114, 0.5944, 0.1108, 0.6046, 0.6809, 0.612, 0.6871, 0.6075, 0.6914, 0.6783, 0.6648, 0.6786, 0.6772, 0.6711, 0.669, 0.1033, 0.8978, 0.1249, 0.8968, 0.1124, 0.9145, 0.102, 0.9072, 0.09335, 0.9045, 0.6441, 0.3038, 0.6504, 0.2955, 0.675, 0.2895, 0.6791, 0.299, 0.6714, 0.3016, 0.6714, 0.3113, 0.9433, 0.1632, 0.9484, 0.1497, 0.9461, 0.1457, 0.9528, 0.1363, 0.953, 0.1241, 0.9531, 0.1152, 0.963, 0.1173, 0.9672, 0.1255, 0.9649, 0.1446, 0.9601, 0.1536, 0.9431, 0.1768, 0.5642, 0.2451, 0.5458, 0.2411, 0.5377, 0.2312, 0.5396, 0.2214, 0.5714, 0.2215, 0.5602, 0.2329, 0.5702, 0.2293, 0.5713, 0.2351, 0.195, 0.9633, 0.2391, 0.9275, 0.2481, 0.9567, 0.228, 0.9656, 0.6731, 0.5983, 0.6491, 0.6621, 0.6302, 0.675, 0.6556, 0.5894, 0.6635, 0.5851, 0.6701, 0.2812, 0.6767, 0.2547, 0.6744, 0.2417, 0.6866, 0.2347, 0.6969, 0.2801, 0.675, 0.2895, 0.195, 0.9633, 0.228, 0.9656, 0.2116, 0.973, 0.6839, 0.5675, 0.6822, 0.5966, 0.6731, 0.5983, 0.6741, 0.5693, 0.8811, 0.5831, 0.8581, 0.5939, 0.8509, 0.5813, 0.1889, 0.5896, 0.1553, 0.598, 0.1567, 0.5805, 0.1867, 0.5795, 0.8825, 0.3506, 0.8686, 0.4004, 0.8802, 0.4253, 0.8665, 0.4212, 0.8531, 0.3762, 0.8668, 0.3663, 0.8659, 0.3487, 0.8718, 0.3473, 0.03182, 0.3345, 0.01983, 0.3343, 0.02317, 0.3284, 0.0138, 0.2852, 0.02263, 0.2873, 0.05331, 0.3341, 0.0332, 0.3269, 0.6736, 0.4545, 0.679, 0.4672, 0.6651, 0.4712, 0.6627, 0.4552, 0.9273, 0.47, 0.94, 0.4716, 0.9348, 0.4893, 0.924, 0.4831, 0.1553, 0.598, 0.1409, 0.5953, 0.1567, 0.5805, 0.6282, 0.409, 0.6174, 0.42, 0.6125, 0.4059, 0.7862, 0.6908, 0.8103, 0.716, 0.8328, 0.7136, 0.833, 0.7248, 0.8269, 0.7458, 0.7554, 0.7276, 0.7621, 0.7119, 0.7696, 0.7016, 0.9866, 0.4808, 0.976, 0.4795, 0.9791, 0.4655, 0.9933, 0.4698, 0.6403, 0.2235, 0.6642, 0.1673, 0.6651, 0.1562, 0.6788, 0.1545, 0.6616, 0.1912, 0.6717, 0.1866, 0.6692, 0.227, 0.009136, 0.5301, 0.02024, 0.533, 0.03104, 0.5362, 0.02093, 0.6281, 0.01161, 0.6344, 0.005601, 0.6211, 0.0129, 0.5448, 0.6714, 0.3113, 0.6708, 0.3265, 0.6612, 0.3256, 0.7862, 0.6908, 0.7696, 0.7016, 0.7729, 0.6865, 0.2977, 0.9251, 0.2854, 0.9215, 0.293, 0.9081, 0.3054, 0.911, 0.557, 0.6654, 0.5694, 0.6704, 0.5548, 0.6712, 0.5377, 0.6718, 0.5263, 0.6745, 0.5051, 0.6591, 0.5274, 0.6401, 0.5377, 0.5959, 0.5774, 0.5847, 0.5903, 0.5736, 0.6031, 0.5978, 0.5597, 0.6438, 0.9898, 0.5294, 0.9956, 0.5946, 0.9776, 0.5845, 0.9851, 0.5699, 0.9799, 0.5533, 0.974, 0.5296, 0.9663, 0.5207, 0.9757, 0.4951, 0.9849, 0.5064, 0.9965, 0.5178, 1.0, 0.5336, 0.02371, 0.6575, 0.01244, 0.6483, 0.01161, 0.6344, 0.02093, 0.6281, 0.03071, 0.6412, 0.03659, 0.6574, 0.917, 0.05747, 0.9062, 0.07333, 0.9018, 0.0593, 0.9041, 0.04395, 0.9159, 0.04404, 0.002076, 0.3622, 0.006204, 0.3531, 0.01457, 0.3554, 0.01914, 0.3601, 0.008196, 0.3667, 0.03104, 0.5362, 0.04558, 0.5925, 0.02963, 0.6098, 0.04353, 0.6364, 0.03071, 0.6412, 0.02093, 0.6281, 0.8879, 0.1586, 0.8942, 0.1446, 0.9052, 0.1476, 0.8963, 0.1674, 0.9048, 0.1777, 0.899, 0.1957, 0.8931, 0.1941, 0.5814, 0.7108, 0.5573, 0.7041, 0.5427, 0.7068, 0.5376, 0.7008, 0.5335, 0.691, 0.5997, 0.7006, 0.594, 0.7119, 0.9858, 0.6216, 0.9788, 0.635, 0.9667, 0.6283, 0.9775, 0.6167, 0.3147, 0.755, 0.3122, 0.77, 0.3232, 0.7796, 0.3242, 0.7886, 0.3186, 0.804, 0.3132, 0.8242, 0.3071, 0.8269, 0.3063, 0.779, 0.2999, 0.7701, 0.269, 0.698, 0.2794, 0.6785, 0.2935, 0.6743, 0.3036, 0.6776, 0.2993, 0.6884, 0.3148, 0.6994, 0.759, 0.1143, 0.7443, 0.08507, 0.7387, 0.06366, 0.7499, 0.07452, 0.5715, 0.3431, 0.6103, 0.3014, 0.5783, 0.3028, 0.5754, 0.3162, 0.5541, 0.3183, 0.5479, 0.306, 0.5386, 0.3227, 0.5035, 0.2967, 0.504, 0.2877, 0.4671, 0.2828, 0.4686, 0.2611, 0.4782, 0.256, 0.5586, 0.2709, 0.5734, 0.2639, 0.5893, 0.2628, 0.6429, 0.2642, 0.6504, 0.2955, 0.6441, 0.3038, 0.6496, 0.3254, 0.6302, 0.339, 0.6369, 0.3933, 0.6282, 0.409, 0.6125, 0.4059, 0.6044, 0.3721, 0.1409, 0.5953, 0.1553, 0.598, 0.1528, 0.6044, 0.09516, 0.6417, 0.09627, 0.6308, 0.9858, 0.6216, 0.9871, 0.6437, 0.9788, 0.635, 0.06414, 0.6602, 0.06116, 0.6497, 0.08366, 0.6439, 0.07646, 0.66, 0.2854, 0.9215, 0.2875, 0.9392, 0.2765, 0.9463, 0.2748, 0.9361, 0.2755, 0.9278, 0.759, 0.1143, 0.7475, 0.1218, 0.7399, 0.08898, 0.7443, 0.08507, 0.9348, 0.4893, 0.9415, 0.5007, 0.9322, 0.5062, 0.6228, 0.439, 0.6214, 0.4479, 0.6063, 0.4527, 0.6033, 0.4417, 0.615, 0.4328, 0.934, 0.1366, 0.9294, 0.1534, 0.9254, 0.1485, 0.935, 0.1791, 0.9294, 0.1534, 0.939, 0.1603, 0.9409, 0.1782, 0.6898, 0.4786, 0.6849, 0.4833, 0.679, 0.4672, 0.69, 0.4684, 0.2044, 0.6975, 0.2416, 0.675, 0.2363, 0.6869, 0.2696, 0.6726, 0.2794, 0.6785, 0.269, 0.698, 0.195, 0.7113, 0.4151, 0.1297, 0.5631, 0.1327, 0.548, 0.1148, 0.584, 0.09908, 0.5809, 0.1118, 0.5944, 0.1108, 0.6052, 0.114, 0.5778, 0.1235, 0.6386, 0.1475, 0.6398, 0.1535, 0.5865, 0.1518, 0.5438, 0.1401, 0.5259, 0.1472, 0.5137, 0.157, 0.48, 0.1696, 0.4786, 0.1627, 0.4098, 0.1564, 0.3997, 0.1425, 0.3999, 0.1254, 0.3944, 0.09731, 0.4021, 0.08458, 0.408, 0.09214, 0.9006, 0.2137, 0.9099, 0.2064, 0.9106, 0.2186, 0.7725, 0.1384, 0.759, 0.1143, 0.7884, 0.1002, 0.7869, 0.1167, 0.8186, 0.1259, 0.8264, 0.1303, 0.7905, 0.1399, 0.8903, 0.5516, 0.8671, 0.5368, 0.8935, 0.5221, 0.9051, 0.5423, 0.02963, 0.6098, 0.04558, 0.5925, 0.03104, 0.5362, 0.07401, 0.5371, 0.1356, 0.4386, 0.06874, 0.4675, 0.06475, 0.4601, 0.08173, 0.4466, 0.1002, 0.436, 0.1272, 0.3922, 0.06696, 0.3775, 0.08247, 0.3854, 0.07138, 0.3951, 0.02911, 0.3759, 0.1109, 0.3706, 0.1064, 0.3053, 0.09206, 0.316, 0.1288, 0.2282, 0.1744, 0.2429, 0.1798, 0.2119, 0.2384, 0.2188, 0.2359, 0.2023, 0.3592, 0.2829, 0.3534, 0.4441, 0.1867, 0.5795, 0.1567, 0.5805, 0.1409, 0.5953, 0.06116, 0.6497, 0.04353, 0.6364, 0.309, 0.6675, 0.3157, 0.6817, 0.3148, 0.6994, 0.2993, 0.6884, 0.3036, 0.6776, 0.2935, 0.6743, 0.3044, 0.6652, 0.9399, 0.6256, 0.9409, 0.6389, 0.8897, 0.6434, 0.8485, 0.6442, 0.8306, 0.634, 0.7634, 0.6828, 0.7511, 0.6693, 0.7456, 0.6578, 0.7259, 0.641, 0.745, 0.6338, 0.7643, 0.6512, 0.7595, 0.5973, 0.7642, 0.5853, 0.7922, 0.5705, 0.7891, 0.6, 0.8482, 0.6055, 0.8581, 0.5939, 0.8811, 0.5831, 0.9235, 0.5726, 0.9685, 0.5752, 0.9606, 0.5823, 0.8642, 0.6031, 0.6063, 0.2221, 0.6133, 0.2278, 0.5953, 0.2345, 0.8447, 0.703, 0.8589, 0.6888, 0.8582, 0.7002, 0.5016, 0.23, 0.524, 0.2217, 0.5377, 0.2312, 0.5458, 0.2411, 0.4985, 0.2406, 0.4667, 0.8031, 0.4618, 0.8313, 0.4938, 0.8604, 0.5351, 0.8687, 0.5474, 0.8935, 0.4056, 0.8271, 0.4224, 0.8262, 0.429, 0.8227, 0.4426, 0.8159, 0.4521, 0.7999, 0.4445, 0.7971, 0.439, 0.7824, 0.4505, 0.78, 0.4549, 0.7894, 0.8281, 0.2753, 0.8375, 0.2659, 0.8524, 0.296, 0.7938, 0.2949, 0.815, 0.2876, 0.716, 0.2166, 0.7121, 0.1981, 0.7339, 0.1726, 0.7433, 0.1674, 0.7512, 0.1701, 0.7162, 0.2302, 0.7228, 0.2385, 0.7083, 0.2321, 0.6317, 0.7512, 0.6792, 0.7681, 0.6755, 0.7919, 0.672, 0.8056, 0.6585, 0.7994, 0.6479, 0.8075, 0.6142, 0.7989, 0.6092, 0.7815, 0.5536, 0.7709, 0.5338, 0.7666, 0.5553, 0.763, 0.5576, 0.7544, 0.5854, 0.7605, 0.6235, 0.7101, 0.6326, 0.7069, 0.6417, 0.712, 0.04765, 0.4102, 0.03076, 0.4412, 0.02302, 0.4251, 0.005743, 0.3869, 0.006856, 0.3787, 0.01494, 0.3818, 0.4715, 0.7543, 0.4697, 0.772, 0.4612, 0.7586, 0.5136, 0.8127, 0.4697, 0.772, 0.4894, 0.7738, 0.502, 0.772, 0.5285, 0.7651, 0.5338, 0.7666, 0.5536, 0.7709, 0.7332, 0.08768, 0.7399, 0.08898, 0.7475, 0.1218, 0.7419, 0.1304, 0.7223, 0.1395, 0.7272, 0.1001, 0.7138, 0.07796, 0.7204, 0.05607, 0.7443, 0.08507, 0.899, 0.1957, 0.9048, 0.1777, 0.9122, 0.1929, 0.9099, 0.2064, 0.3756, 0.4164, 0.38, 0.2696, 0.3813, 0.2551, 0.3899, 0.2616, 0.3892, 0.2829, 0.387, 0.3056, 0.3906, 0.3103, 0.3913, 0.3201, 0.3873, 0.3326, 0.3836, 0.4167, 0.3743, 0.4396, 0.9685, 0.5752, 0.9235, 0.5726, 0.9693, 0.558, 0.9774, 0.5692, 0.9776, 0.5845, 0.9606, 0.5823, 0.6147, 0.5967, 0.591, 0.6456, 0.5597, 0.6438, 0.6031, 0.5978, 0.6182, 0.6931, 0.6208, 0.679, 0.6294, 0.6923, 0.7047, 0.6842, 0.7031, 0.6707, 0.7259, 0.641, 0.7456, 0.6578, 0.7511, 0.6693, 0.8036, 0.2024, 0.8002, 0.1908, 0.7899, 0.1898, 0.7978, 0.1714, 0.8179, 0.1576, 0.8322, 0.1385, 0.8416, 0.1372, 0.8525, 0.1507, 0.6711, 0.669, 0.6748, 0.7357, 0.6608, 0.744, 0.6317, 0.7512, 0.6417, 0.712, 0.6506, 0.71, 0.646, 0.6994, 0.6491, 0.6621, 0.6618, 0.6578, 0.6716, 0.6531, 0.3131, 0.8565, 0.299, 0.856, 0.31, 0.843, 0.3199, 0.8473, 0.1922, 0.136, 0.224, 0.1081, 0.2253, 0.09588, 0.2661, 0.08326, 0.2134, 0.1497, 0.2017, 0.1433, 0.03659, 0.6574, 0.03071, 0.6412, 0.04353, 0.6364, 0.06116, 0.6497, 0.2916, 0.8674, 0.299, 0.856, 0.3027, 0.8597, 0.3013, 0.8718, 0.7608, 0.7596, 0.7413, 0.7503, 0.7465, 0.7422, 0.7569, 0.7434, 0.7821, 0.7577, 0.7732, 0.7645, 0.9028, 0.01569, 0.9139, 0.01163, 0.9159, 0.04404, 0.9041, 0.04395, 0.3523, 0.4545, 0.2441, 0.5719, 0.2294, 0.5815, 0.2132, 0.596, 0.189, 0.5976, 0.1889, 0.5896, 0.1867, 0.5795, 0.3534, 0.4441, 0.5364, 0.5882, 0.5189, 0.5842, 0.5262, 0.5746, 0.5347, 0.5809, 0.5724, 0.5623, 0.5782, 0.5729, 0.6814, 0.8164, 0.6861, 0.8268, 0.6802, 0.836, 0.6536, 0.8463, 0.6711, 0.8523, 0.628, 0.8943, 0.6198, 0.8919, 0.6172, 0.8757, 0.6316, 0.8717, 0.6394, 0.8379, 0.6668, 0.8227, 0.6769, 0.8076, 0.9387, 0.1362, 0.9428, 0.1422, 0.9431, 0.1564, 0.939, 0.1603, 0.9294, 0.1534, 0.934, 0.1366, 0.05082, 0.6652, 0.03659, 0.6574, 0.06116, 0.6497, 0.06414, 0.6602, 0.8825, 0.3506, 0.8718, 0.3473, 0.8691, 0.3073, 0.8733, 0.3025, 0.8941, 0.3079, 0.8877, 0.3128, 0.896, 0.3191, 0.8103, 0.716, 0.7862, 0.6908, 0.8009, 0.6605, 0.8219, 0.6634, 0.8447, 0.703, 0.8582, 0.7002, 0.8631, 0.7078, 0.853, 0.7216, 0.833, 0.7248, 0.8328, 0.7136, 0.4088, 0.7813, 0.4005, 0.783, 0.3977, 0.7747, 0.403, 0.767, 0.9006, 0.2137, 0.8935, 0.2065, 0.8931, 0.1941, 0.899, 0.1957, 0.9099, 0.2064, 0.3725, 0.04164, 0.3715, 0.05282, 0.3519, 0.02983, 0.3591, 0.02874, 0.9248, 0.05011, 0.9366, 0.0, 0.9466, 0.008892, 0.9427, 0.0605, 0.6781, 0.1481, 0.6788, 0.1545, 0.6651, 0.1562, 0.6604, 0.1463, 0.5204, 0.6043, 0.5377, 0.5959, 0.5274, 0.6401, 0.511, 0.6411, 0.504, 0.6362, 0.7076, 0.279, 0.6988, 0.275, 0.7048, 0.2631, 0.7122, 0.2672, 0.5276, 0.7037, 0.5335, 0.691, 0.5376, 0.7008, 0.5357, 0.7083, 0.8879, 0.2523, 0.8962, 0.2506, 0.8995, 0.2645, 0.8908, 0.2638, 0.6514, 0.2608, 0.6562, 0.2449, 0.6767, 0.2547, 0.6701, 0.2812, 0.9415, 0.5007, 0.9348, 0.4893, 0.9458, 0.489, 0.9551, 0.5185, 0.6897, 0.7814, 0.6845, 0.792, 0.6755, 0.7919, 0.6792, 0.7681, 0.691, 0.7697, 0.8322, 0.1385, 0.8156, 0.1458, 0.8199, 0.1404, 0.6668, 0.5689, 0.6753, 0.4888, 0.6849, 0.4833, 0.6931, 0.5041, 0.6741, 0.5693, 0.9776, 0.5845, 0.9774, 0.5692, 0.9799, 0.5533, 0.9851, 0.5699, 0.504, 0.2877, 0.4879, 0.3031, 0.4706, 0.2896, 0.4671, 0.2828, 0.01983, 0.3343, 0.03182, 0.3345, 0.03004, 0.3424, 0.01738, 0.3408, 0.6649, 0.8143, 0.672, 0.8056, 0.6769, 0.8076, 0.6668, 0.8227, 0.7001, 0.4472, 0.7111, 0.4367, 0.7142, 0.4503, 0.2229, 0.8266, 0.2064, 0.8295, 0.1918, 0.8331, 0.1941, 0.8041, 0.2105, 0.803, 0.2047, 0.8112, 0.2289, 0.8217, 0.8962, 0.2506, 0.9097, 0.2465, 0.9164, 0.2654, 0.8995, 0.2645, 0.1793, 0.7356, 0.1715, 0.7347, 0.195, 0.7113, 0.3777, 0.7542, 0.3701, 0.7748, 0.3358, 0.7926, 0.3308, 0.7787, 0.3415, 0.6947, 0.3629, 0.6772, 0.3672, 0.6908, 0.378, 0.7095, 0.3661, 0.7093, 0.7413, 0.7503, 0.7377, 0.7578, 0.7291, 0.7476, 0.5242, 0.7382, 0.5125, 0.7227, 0.5277, 0.7168, 0.5437, 0.7276, 0.833, 0.7248, 0.853, 0.7216, 0.8798, 0.7277, 0.8784, 0.7517, 0.8554, 0.7469, 0.8269, 0.7458, 0.4231, 0.7859, 0.4064, 0.7914, 0.4088, 0.7813, 0.7524, 0.8695, 0.7668, 0.8646, 0.7568, 0.8761, 0.744, 0.8798, 0.4642, 0.7042, 0.4608, 0.6908, 0.4739, 0.7021, 0.4697, 0.7232, 0.4551, 0.7195, 0.4508, 0.7122, 0.7207, 0.4279, 0.7207, 0.4521, 0.7142, 0.4503, 0.7111, 0.4367, 0.6988, 0.4347, 0.408, 0.09214, 0.4377, 0.1164, 0.4316, 0.1222, 0.4151, 0.1297, 0.1315, 0.8299, 0.1017, 0.8174, 0.1013, 0.8078, 0.1188, 0.8087, 0.4697, 0.7232, 0.4739, 0.7021, 0.4837, 0.7234, 0.5009, 0.7414, 0.4994, 0.7482, 0.4906, 0.7566, 0.9229, 0.276, 0.9027, 0.2728, 0.8995, 0.2645, 0.9164, 0.2654, 0.3869, 0.07475, 0.3913, 0.07147, 0.3847, 0.09864, 0.3569, 0.1567, 0.3526, 0.1747, 0.3478, 0.1776, 0.3616, 0.1424, 0.357, 0.1364, 0.688, 0.1503, 0.6883, 0.1617, 0.6788, 0.1545, 0.6781, 0.1481, 0.1184, 0.6963, 0.1478, 0.7042, 0.1665, 0.7016, 0.1615, 0.7165, 0.1554, 0.7202, 0.1631, 0.7327, 0.1458, 0.7316, 0.1464, 0.7486, 0.08708, 0.694, 0.1001, 0.6949, 0.108, 0.6915, 0.5009, 0.7414, 0.5039, 0.7372, 0.5086, 0.7434, 0.4994, 0.7482, 0.9254, 0.364, 0.896, 0.3524, 0.9281, 0.3366, 0.9229, 0.3462, 0.1941, 0.8041, 0.1918, 0.8331, 0.1683, 0.8187, 0.1188, 0.8087, 0.1013, 0.8078, 0.1017, 0.8174, 0.08144, 0.8183, 0.07298, 0.8107, 0.08687, 0.8066, 0.1015, 0.7982, 0.195, 0.9633, 0.1903, 0.9746, 0.1442, 0.9634, 0.1385, 0.9486, 0.1708, 0.9429, 0.4088, 0.7813, 0.4127, 0.7676, 0.4321, 0.7635, 0.439, 0.7824, 0.4231, 0.7859, 0.7316, 0.381, 0.7281, 0.3731, 0.729, 0.3635, 0.728, 0.35, 0.7445, 0.3443, 0.7411, 0.3617, 0.7505, 0.3489, 0.7495, 0.3813, 0.5376, 0.7008, 0.5427, 0.7068, 0.5357, 0.7083, 0.7465, 0.7422, 0.7289, 0.7278, 0.7201, 0.7316, 0.7038, 0.6995, 0.7078, 0.6896, 0.7621, 0.7119, 0.7554, 0.7276, 0.7569, 0.7434, 0.194, 1.0, 0.1558, 0.9923, 0.1493, 0.9844, 0.1413, 0.984, 0.1331, 0.97, 0.1354, 0.9671, 0.1845, 0.994, 0.1921, 0.9839, 0.2007, 0.9827, 0.1965, 0.9922, 0.7097, 0.3693, 0.7278, 0.3088, 0.739, 0.31, 0.7411, 0.3219, 0.728, 0.35, 0.729, 0.3635, 0.2693, 0.8299, 0.2653, 0.8444, 0.2523, 0.8268, 0.6873, 0.4589, 0.69, 0.4684, 0.679, 0.4672, 0.6736, 0.4545, 0.299, 0.856, 0.3033, 0.8413, 0.31, 0.843, 0.2312, 0.7532, 0.2999, 0.7701, 0.3063, 0.779, 0.3071, 0.8269, 0.2676, 0.9072, 0.2784, 0.9052, 0.2743, 0.9136, 0.2755, 0.9278, 0.2748, 0.9361, 0.2628, 0.9478, 0.2481, 0.9567, 0.2391, 0.9275, 0.2317, 0.9114, 0.2295, 0.8892, 0.2436, 0.8872, 0.2338, 0.8739, 0.2508, 0.8529, 0.2377, 0.8617, 0.2376, 0.8473, 0.2653, 0.8444, 0.2693, 0.8299, 0.2523, 0.8268, 0.2289, 0.8217, 0.2047, 0.8112, 0.2105, 0.803, 0.2241, 0.8051, 0.2621, 0.802, 0.1655, 0.7447, 0.1715, 0.7347, 0.1793, 0.7356, 0.1887, 0.7581, 0.1856, 0.7431, 0.5919, 0.4185, 0.5971, 0.4086, 0.604, 0.421, 0.5971, 0.4315, 0.9681, 0.7751, 0.9683, 0.6992, 0.9822, 0.7001, 0.9957, 0.7046, 0.9814, 0.7536, 0.9855, 0.458, 0.9933, 0.4698, 0.9791, 0.4655, 0.9725, 0.4534, 0.5377, 0.6718, 0.5548, 0.6712, 0.5561, 0.6774, 0.5263, 0.6745, 0.09713, 0.8507, 0.1121, 0.8504, 0.09768, 0.8634, 0.3903, 0.7229, 0.3888, 0.7166, 0.3903, 0.7089, 0.6208, 0.679, 0.612, 0.6871, 0.6046, 0.6809, 0.6075, 0.6914, 0.5968, 0.6862, 0.5859, 0.6799, 0.4231, 0.7859, 0.439, 0.7824, 0.4445, 0.7971, 0.4341, 0.8055, 0.4521, 0.7999, 0.4426, 0.8159, 0.429, 0.8227, 0.4019, 0.8017, 0.4064, 0.7914, 0.5277, 0.7168, 0.5125, 0.7227, 0.5109, 0.7041, 0.5009, 0.7414, 0.4837, 0.7234, 0.4959, 0.7162, 0.5039, 0.7372, 0.5437, 0.7276, 0.5277, 0.7168, 0.5357, 0.7083, 0.5427, 0.7068, 0.5791, 0.7239, 0.5598, 0.7349, 0.5408, 0.7398, 0.9698, 0.8537, 0.9571, 0.8638, 0.9426, 0.8646, 0.9342, 0.8548, 0.9356, 0.8102, 0.9478, 0.8112, 0.9431, 0.7973, 0.9557, 0.7926, 0.9617, 0.8035, 0.6179, 0.07907, 0.6373, 0.1159, 0.6159, 0.1152, 0.3386, 0.005737, 0.3277, 0.01265, 0.3187, 0.008362, 0.3171, 0.002403, 0.3279, 0.0, 0.8686, 0.4004, 0.8825, 0.3506, 0.8951, 0.3533, 0.896, 0.4074, 0.3054, 0.911, 0.3013, 0.8945, 0.3104, 0.8962, 0.3079, 0.8849, 0.3156, 0.8778, 0.3182, 0.8974, 0.3041, 0.925, 0.2977, 0.9251, 0.6649, 0.8143, 0.6479, 0.8075, 0.6585, 0.7994, 0.672, 0.8056, 0.7821, 0.7577, 0.7569, 0.7434, 0.7554, 0.7276, 0.8269, 0.7458, 0.8213, 0.7704, 0.8194, 0.7756, 0.7912, 0.7677, 0.5086, 0.7434, 0.5172, 0.7427, 0.5097, 0.7515, 0.5053, 0.7632, 0.496, 0.7654, 0.6358, 0.2492, 0.6403, 0.2235, 0.6692, 0.227, 0.6744, 0.2417, 0.6767, 0.2547, 0.6562, 0.2449])
me_cube.materials.append(mat_material)
me_cube.use_remesh_preserve_volume = False
me_cube.use_remesh_preserve_attributes = False
me_cube.use_mirror_vertex_groups = False
me_cube.update()

# ---- objects
ob_cube = bpy.data.objects.new('Cube', me_cube)

# ---- transforms, parenting, visibility, modifiers, constraints
ob_cube.location = (0.0, 0.0, 2.384e-07)
ob_cube.scale = (1.787, 1.0, 3.039)
ob_cube.lock_rotations_4d = False
ob_cube.empty_display_type = 'ARROWS'
ob_cube.lineart.crease_threshold = 0.0

# ---- collection membership
col_collection.objects.link(ob_cube)

# ---- scene / render settings (as saved in the file)
scene.frame_start = 1; scene.frame_end = 250; scene.frame_set(1)
scene.render.engine = 'BLENDER_EEVEE_NEXT'
scene.cycles.use_denoising = False
scene.cycles.samples = 128
scene.cycles.sampling_pattern = 'TABULATED_SOBOL'
scene.cycles.use_adaptive_sampling = False
scene.cycles.use_light_tree = False
scene.view_settings.view_transform = 'Filmic'
bpy.context.view_layer.update()

# ---- added for rendering (the .blend has no active camera and no usable light): camera, sun
cam_auto = bpy.data.cameras.new('AutoCamera')
cam_auto.lens = 50.0
cam_auto.sensor_width = 36.0
cam_auto.clip_end = 1000.0
ob_auto_camera = bpy.data.objects.new('AutoCamera', cam_auto)
scene.collection.objects.link(ob_auto_camera)
ob_auto_camera.location = (10.2272, -12.4622, 11.2144)
ob_auto_camera.rotation_euler = (1.09748, -7.21219e-08, 0.694738)
scene.camera = ob_auto_camera
light_auto_sun = bpy.data.lights.new('AutoSun', 'SUN')
light_auto_sun.energy = 3.0
light_auto_sun.angle = 0.0523599
ob_auto_sun = bpy.data.objects.new('AutoSun', light_auto_sun)
scene.collection.objects.link(ob_auto_sun)
ob_auto_sun.rotation_euler = (0.872665, 0.174533, 0.523599)
bpy.context.view_layer.update()
